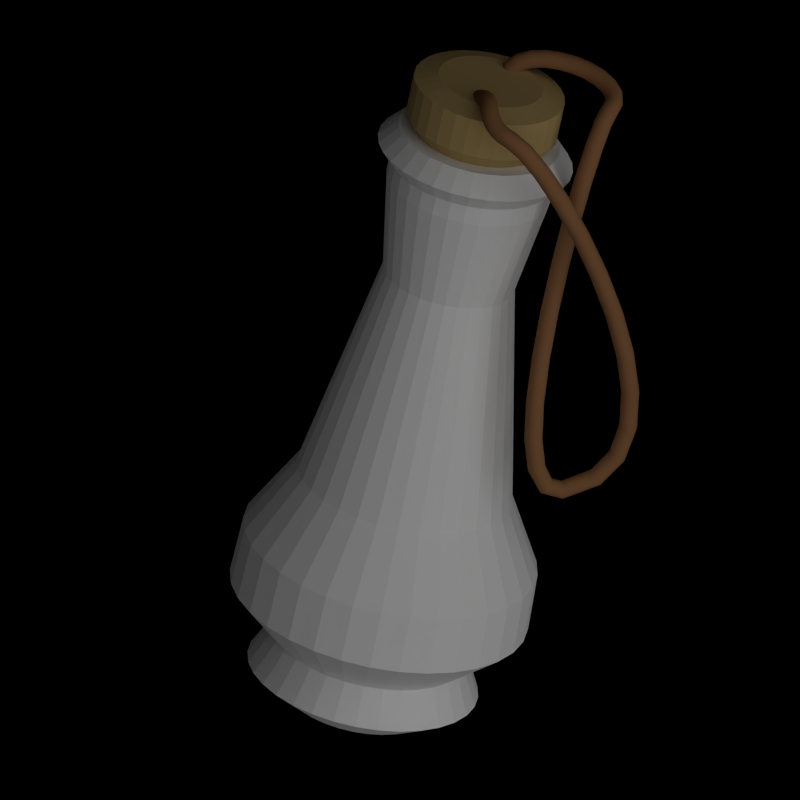 # Source: potion_1.blend  (saved by Blender 2.79.7; exported with 4.5.12 LTS)
import bpy
from mathutils import Matrix  # noqa: F401  (used for matrix-valued properties, if any)

bpy.ops.wm.read_factory_settings(use_empty=True)
scene = bpy.context.scene
scene.name = 'Scene'

# ---- collections
col_collection_1 = bpy.data.collections.new('Collection 1'); scene.collection.children.link(col_collection_1)

# ---- materials (node trees are filled in below, after node groups)
mat_twine = bpy.data.materials.new('Twine')
mat_twine.alpha_threshold = 0.0
mat_twine.use_transparent_shadow = False
mat_twine.diffuse_color = (0.3672, 0.179, 0.07949, 1.0)
mat_twine.specular_color = (1.0, 0.7846, 0.3599)
mat_twine.roughness = 0.5
mat_twine.specular_intensity = 0.5274
mat_twine.line_color = (0.0, 0.0, 0.0, 1.0)
mat_glass = bpy.data.materials.new('Glass')
mat_glass.alpha_threshold = 0.0
mat_glass.use_transparent_shadow = False
mat_glass.preview_render_type = 'FLAT'
mat_glass.diffuse_color = (1.0, 1.0, 1.0, 1.0)
mat_glass.specular_color = (1.0, 0.6647, 0.6613)
mat_glass.roughness = 0.5
mat_glass.specular_intensity = 1.0
mat_glass.line_color = (0.0, 0.0, 0.0, 0.1)
mat_liquid = bpy.data.materials.new('Liquid')
mat_liquid.alpha_threshold = 0.0
mat_liquid.use_transparent_shadow = False
mat_liquid.diffuse_color = (0.05466, 0.4841, 0.02564, 1.0)
mat_liquid.roughness = 0.5
mat_liquid.line_color = (0.0, 0.0, 0.0, 0.6)
mat_cork = bpy.data.materials.new('Cork')
mat_cork.alpha_threshold = 0.0
mat_cork.use_transparent_shadow = False
mat_cork.diffuse_color = (0.5382, 0.3847, 0.1578, 1.0)
mat_cork.roughness = 0.5
mat_cork.specular_intensity = 0.0
mat_cork.line_color = (0.0, 0.0, 0.0, 1.0)

# ---- material node trees

# ---- world
world_world = bpy.data.worlds.new('World'); scene.world = world_world
world_world.color = (0.0, 0.0, 0.0)
world_world.use_sun_shadow = False
world_world.sun_shadow_jitter_overblur = 0.0
world_world.cycles.sampling_method = 'MANUAL'
world_world.cycles.sample_map_resolution = 256
world_world.light_settings.ao_factor = 0.25

# ---- cameras
cam_camera = bpy.data.cameras.new('Camera')
cam_camera.type = 'ORTHO'
cam_camera.clip_end = 100.0
cam_camera.lens = 35.0
cam_camera.sensor_width = 32.0
cam_camera.sensor_height = 18.0
cam_camera.ortho_scale = 0.525
cam_camera.dof.focus_distance = 0.0
cam_camera.dof.aperture_fstop = 128.0

# ---- lights
light_sun_000 = bpy.data.lights.new('Sun.000', 'SUN')
light_sun_000.color = (0.2668, 0.2668, 0.2668)
light_sun_000.transmission_factor = 0.0
light_sun_000.angle = 1.571
light_sun_000.energy = 0.1
light_sun_000.shadow_buffer_clip_start = 0.5
light_sun_000.shadow_soft_size = 1.0
light_sun_000.shadow_cascade_max_distance = 1000.0
light_sun_000.cycles.use_multiple_importance_sampling = False
light_sun_004 = bpy.data.lights.new('Sun.004', 'SUN')
light_sun_004.transmission_factor = 0.0
light_sun_004.angle = 1.571
light_sun_004.energy = 0.1
light_sun_004.shadow_buffer_clip_start = 0.5
light_sun_004.shadow_soft_size = 1.0
light_sun_004.shadow_cascade_max_distance = 1000.0
light_sun_004.cycles.use_multiple_importance_sampling = False
light_sun_003 = bpy.data.lights.new('Sun.003', 'SUN')
light_sun_003.transmission_factor = 0.0
light_sun_003.angle = 1.571
light_sun_003.energy = 0.75
light_sun_003.shadow_buffer_clip_start = 0.5
light_sun_003.shadow_soft_size = 1.0
light_sun_003.shadow_cascade_max_distance = 1000.0
light_sun_003.cycles.use_multiple_importance_sampling = False

# ---- meshes
me_cube = bpy.data.meshes.new('Cube')
me_cube.from_pydata([(6.804e-08, 0.0728, 0.002756), (5.404e-08, 0.111, 0.0384), (0.0142, 0.0714, 0.002756), (0.02165, 0.1088, 0.0384), (0.02786, 0.06726, 0.002756), (0.04247, 0.1025, 0.0384), (0.04045, 0.06053, 0.002756), (0.06166, 0.09228, 0.0384), (0.05148, 0.05148, 0.002756), (0.07848, 0.07848, 0.0384), (0.06053, 0.04045, 0.002756), (0.09228, 0.06166, 0.0384), (0.06726, 0.02786, 0.002756), (0.1025, 0.04247, 0.0384), (0.0714, 0.0142, 0.002756), (0.1088, 0.02165, 0.0384), (0.0728, 3.128e-07, 0.002756), (0.111, 3.078e-07, 0.0384), (0.0714, -0.0142, 0.002756), (0.1088, -0.02165, 0.0384), (0.06726, -0.02786, 0.002756), (0.1025, -0.04247, 0.0384), (0.06053, -0.04045, 0.002756), (0.09228, -0.06166, 0.0384), (0.05148, -0.05148, 0.002756), (0.07848, -0.07848, 0.0384), (0.04045, -0.06053, 0.002756), (0.06166, -0.09228, 0.0384), (0.02786, -0.06726, 0.002756), (0.04247, -0.1025, 0.0384), (0.0142, -0.0714, 0.002756), (0.02165, -0.1088, 0.0384), (4.432e-08, -0.0728, 0.002756), (2.334e-08, -0.111, 0.0384), (-0.0142, -0.0714, 0.002756), (-0.02165, -0.1088, 0.0384), (-0.02786, -0.06726, 0.002756), (-0.04247, -0.1025, 0.0384), (-0.04045, -0.06053, 0.002756), (-0.06166, -0.09228, 0.0384), (-0.05148, -0.05148, 0.002756), (-0.07848, -0.07848, 0.0384), (-0.06053, -0.04045, 0.002756), (-0.09228, -0.06166, 0.0384), (-0.06726, -0.02786, 0.002756), (-0.1025, -0.04247, 0.0384), (-0.0714, -0.0142, 0.002756), (-0.1088, -0.02165, 0.0384), (-0.0728, 3.776e-07, 0.002756), (-0.111, 4.011e-07, 0.0384), (-0.0714, 0.0142, 0.002756), (-0.1088, 0.02165, 0.0384), (-0.06726, 0.02786, 0.002756), (-0.1025, 0.04247, 0.0384), (-0.06053, 0.04045, 0.002756), (-0.09228, 0.06166, 0.0384), (-0.05148, 0.05148, 0.002756), (-0.07848, 0.07848, 0.0384), (-0.04045, 0.06053, 0.002756), (-0.06166, 0.09228, 0.0384), (-0.02786, 0.06726, 0.002756), (-0.04247, 0.1025, 0.0384), (-0.0142, 0.0714, 0.002756), (-0.02165, 0.1088, 0.0384), (4.84e-08, 0.08586, -0.0243), (0.01675, 0.08421, -0.0243), (0.03286, 0.07932, -0.0243), (0.0477, 0.07139, -0.0243), (0.06071, 0.06071, -0.0243), (0.07139, 0.0477, -0.0243), (0.07932, 0.03286, -0.0243), (0.08421, 0.01675, -0.0243), (0.08586, 3.109e-07, -0.0243), (0.08421, -0.01675, -0.0243), (0.07932, -0.03286, -0.0243), (0.07139, -0.0477, -0.0243), (0.06071, -0.06071, -0.0243), (0.0477, -0.07139, -0.0243), (0.03286, -0.07932, -0.0243), (0.01675, -0.08421, -0.0243), (2.042e-08, -0.08586, -0.0243), (-0.01675, -0.08421, -0.0243), (-0.03286, -0.07932, -0.0243), (-0.0477, -0.07139, -0.0243), (-0.06071, -0.06071, -0.0243), (-0.07139, -0.0477, -0.0243), (-0.07932, -0.03286, -0.0243), (-0.08421, -0.01675, -0.0243), (-0.08586, 3.873e-07, -0.0243), (-0.08421, 0.01675, -0.0243), (-0.07932, 0.03286, -0.0243), (-0.07139, 0.0477, -0.0243), (-0.06071, 0.06071, -0.0243), (-0.0477, 0.07139, -0.0243), (-0.03286, 0.07932, -0.0243), (-0.01675, 0.08421, -0.0243), (5.006e-08, 0.05577, -0.04382), (0.01088, 0.05469, -0.04382), (0.02134, 0.05152, -0.04382), (0.03098, 0.04637, -0.04382), (0.03943, 0.03943, -0.04382), (0.04637, 0.03098, -0.04382), (0.05152, 0.02134, -0.04382), (0.05469, 0.01088, -0.04382), (0.05577, 3.184e-07, -0.04382), (0.05469, -0.01088, -0.04382), (0.05152, -0.02134, -0.04382), (0.04637, -0.03098, -0.04382), (0.03943, -0.03943, -0.04382), (0.03098, -0.04637, -0.04382), (0.02134, -0.05152, -0.04382), (0.01088, -0.05469, -0.04382), (3.189e-08, -0.05577, -0.04382), (-0.01088, -0.05469, -0.04382), (-0.02134, -0.05152, -0.04382), (-0.03098, -0.04637, -0.04382), (-0.03943, -0.03943, -0.04382), (-0.04637, -0.03098, -0.04382), (-0.05152, -0.02134, -0.04382), (-0.05469, -0.01088, -0.04382), (-0.05577, 3.68e-07, -0.04382), (-0.05469, 0.01088, -0.04382), (-0.05152, 0.02134, -0.04382), (-0.04637, 0.03098, -0.04382), (-0.03943, 0.03943, -0.04382), (-0.03098, 0.04637, -0.04382), (-0.02134, 0.05152, -0.04382), (-0.01088, 0.05469, -0.04382), (0.01187, 0.05965, 0.3843), (4.623e-08, 0.06082, 0.3843), (0.02327, 0.05619, 0.3843), (0.03379, 0.05057, 0.3843), (0.04301, 0.04301, 0.3843), (0.05057, 0.03379, 0.3843), (0.05619, 0.02327, 0.3843), (0.05965, 0.01187, 0.3843), (0.06082, 3.168e-07, 0.3843), (0.05965, -0.01186, 0.3843), (0.05619, -0.02327, 0.3843), (0.05057, -0.03379, 0.3843), (0.04301, -0.04301, 0.3843), (0.03379, -0.05057, 0.3843), (0.02327, -0.05619, 0.3843), (0.01187, -0.05965, 0.3843), (2.641e-08, -0.06082, 0.3843), (-0.01187, -0.05965, 0.3843), (-0.02327, -0.05619, 0.3843), (-0.03379, -0.05057, 0.3843), (-0.04301, -0.04301, 0.3843), (-0.05057, -0.03379, 0.3843), (-0.05619, -0.02327, 0.3843), (-0.05965, -0.01186, 0.3843), (-0.06082, 3.709e-07, 0.3843), (-0.05965, 0.01187, 0.3843), (-0.05619, 0.02327, 0.3843), (-0.05057, 0.03379, 0.3843), (-0.04301, 0.04301, 0.3843), (-0.03379, 0.05057, 0.3843), (-0.02327, 0.05619, 0.3843), (-0.01187, 0.05965, 0.3843), (0.01187, 0.05965, 0.3982), (4.404e-08, 0.06082, 0.3982), (0.02327, 0.05619, 0.3982), (0.03379, 0.05057, 0.3982), (0.04301, 0.04301, 0.3982), (0.05057, 0.03379, 0.3982), (0.05619, 0.02327, 0.3982), (0.05965, 0.01187, 0.3982), (0.06082, 3.168e-07, 0.3982), (0.05965, -0.01186, 0.3982), (0.05619, -0.02327, 0.3982), (0.05057, -0.03379, 0.3982), (0.04301, -0.04301, 0.3982), (0.03379, -0.05057, 0.3982), (0.02327, -0.05619, 0.3982), (0.01187, -0.05965, 0.3982), (2.423e-08, -0.06082, 0.3982), (-0.01187, -0.05965, 0.3982), (-0.02327, -0.05619, 0.3982), (-0.03379, -0.05057, 0.3982), (-0.04301, -0.04301, 0.3982), (-0.05057, -0.03379, 0.3982), (-0.05619, -0.02327, 0.3982), (-0.05965, -0.01186, 0.3982), (-0.06082, 3.709e-07, 0.3982), (-0.05965, 0.01187, 0.3982), (-0.05619, 0.02327, 0.3982), (-0.05057, 0.03379, 0.3982), (-0.04301, 0.04301, 0.3982), (-0.03379, 0.05057, 0.3982), (-0.02327, 0.05619, 0.3982), (-0.01187, 0.05965, 0.3982), (0.01416, 0.07118, 0.4116), (3.968e-08, 0.07258, 0.4116), (0.02777, 0.06705, 0.4116), (0.04032, 0.06035, 0.4116), (0.05132, 0.05132, 0.4116), (0.06035, 0.04032, 0.4116), (0.06705, 0.02777, 0.4116), (0.07118, 0.01416, 0.4116), (0.07258, 3.14e-07, 0.4116), (0.07118, -0.01416, 0.4116), (0.06705, -0.02777, 0.4116), (0.06035, -0.04032, 0.4116), (0.05132, -0.05132, 0.4116), (0.04032, -0.06035, 0.4116), (0.02777, -0.06705, 0.4116), (0.01416, -0.07118, 0.4116), (1.603e-08, -0.07258, 0.4116), (-0.01416, -0.07118, 0.4116), (-0.02777, -0.06705, 0.4116), (-0.04032, -0.06035, 0.4116), (-0.05132, -0.05132, 0.4116), (-0.06035, -0.04032, 0.4116), (-0.06705, -0.02777, 0.4116), (-0.07118, -0.01416, 0.4116), (-0.07258, 3.786e-07, 0.4116), (-0.07118, 0.01416, 0.4116), (-0.06705, 0.02777, 0.4116), (-0.06035, 0.04032, 0.4116), (-0.05132, 0.05132, 0.4116), (-0.04032, 0.06035, 0.4116), (-0.02777, 0.06705, 0.4116), (-0.01416, 0.07118, 0.4116), (0.01171, 0.05889, 0.4262), (3.808e-08, 0.06005, 0.4262), (0.02298, 0.05548, 0.4262), (0.03336, 0.04993, 0.4262), (0.04246, 0.04246, 0.4262), (0.04993, 0.03336, 0.4262), (0.05548, 0.02298, 0.4262), (0.05889, 0.01171, 0.4262), (0.06005, 3.169e-07, 0.4262), (0.05889, -0.01171, 0.4262), (0.05548, -0.02298, 0.4262), (0.04993, -0.03336, 0.4262), (0.04246, -0.04246, 0.4262), (0.03336, -0.04993, 0.4262), (0.02298, -0.05548, 0.4262), (0.01171, -0.05889, 0.4262), (1.851e-08, -0.06005, 0.4262), (-0.01171, -0.05889, 0.4262), (-0.02298, -0.05548, 0.4262), (-0.03336, -0.04993, 0.4262), (-0.04246, -0.04246, 0.4262), (-0.04993, -0.03336, 0.4262), (-0.05548, -0.02298, 0.4262), (-0.05889, -0.01171, 0.4262), (-0.06005, 3.704e-07, 0.4262), (-0.05889, 0.01171, 0.4262), (-0.05548, 0.02298, 0.4262), (-0.04993, 0.03336, 0.4262), (-0.04246, 0.04246, 0.4262), (-0.03336, 0.04993, 0.4262), (-0.02298, 0.05548, 0.4262), (-0.01171, 0.05889, 0.4262), (0.009372, 0.04711, 0.4262), (3.918e-08, 0.04804, 0.4262), (0.01838, 0.04438, 0.4262), (0.02669, 0.03994, 0.4262), (0.03397, 0.03397, 0.4262), (0.03994, 0.02669, 0.4262), (0.04438, 0.01838, 0.4262), (0.04711, 0.009372, 0.4262), (0.04804, 3.194e-07, 0.4262), (0.04711, -0.009371, 0.4262), (0.04438, -0.01838, 0.4262), (0.03994, -0.02669, 0.4262), (0.03397, -0.03397, 0.4262), (0.02669, -0.03994, 0.4262), (0.01838, -0.04438, 0.4262), (0.009372, -0.04711, 0.4262), (2.353e-08, -0.04804, 0.4262), (-0.009372, -0.04711, 0.4262), (-0.01838, -0.04438, 0.4262), (-0.02669, -0.03994, 0.4262), (-0.03397, -0.03397, 0.4262), (-0.03994, -0.02669, 0.4262), (-0.04438, -0.01838, 0.4262), (-0.04711, -0.009371, 0.4262), (-0.04804, 3.622e-07, 0.4262), (-0.04711, 0.009372, 0.4262), (-0.04438, 0.01838, 0.4262), (-0.03994, 0.02669, 0.4262), (-0.03397, 0.03397, 0.4262), (-0.02669, 0.03994, 0.4262), (-0.01838, 0.04438, 0.4262), (-0.009372, 0.04711, 0.4262), (0.008033, 0.04038, 0.3407), (1.483e-09, 0.04118, 0.3407), (0.01576, 0.03804, 0.3407), (0.02288, 0.03424, 0.3407), (0.02912, 0.02912, 0.3407), (0.03424, 0.02288, 0.3407), (0.03804, 0.01576, 0.3407), (0.04038, 0.008033, 0.3407), (0.04117, 3.211e-07, 0.3407), (0.04038, -0.008032, 0.3407), (0.03804, -0.01576, 0.3407), (0.03424, -0.02288, 0.3407), (0.02912, -0.02911, 0.3407), (0.02288, -0.03424, 0.3407), (0.01576, -0.03804, 0.3407), (0.008033, -0.04038, 0.3407), (-1.193e-08, -0.04117, 0.3407), (-0.008033, -0.04038, 0.3407), (-0.01576, -0.03804, 0.3407), (-0.02288, -0.03424, 0.3407), (-0.02912, -0.02911, 0.3407), (-0.03424, -0.02288, 0.3407), (-0.03804, -0.01576, 0.3407), (-0.04038, -0.008032, 0.3407), (-0.04117, 3.577e-07, 0.3407), (-0.04038, 0.008033, 0.3407), (-0.03804, 0.01576, 0.3407), (-0.03424, 0.02288, 0.3407), (-0.02911, 0.02912, 0.3407), (-0.02288, 0.03424, 0.3407), (-0.01576, 0.03804, 0.3407), (-0.008033, 0.04038, 0.3407), (0.01829, 0.09194, 0.03811), (1.104e-07, 0.09374, 0.03811), (0.03587, 0.0866, 0.03811), (0.05208, 0.07794, 0.03811), (0.06628, 0.06628, 0.03811), (0.07794, 0.05208, 0.03811), (0.0866, 0.03587, 0.03811), (0.09194, 0.01829, 0.03811), (0.09374, 3.11e-07, 0.03811), (0.09194, -0.01829, 0.03811), (0.0866, -0.03587, 0.03811), (0.07794, -0.05208, 0.03811), (0.06628, -0.06628, 0.03811), (0.05208, -0.07794, 0.03811), (0.03587, -0.0866, 0.03811), (0.01829, -0.09194, 0.03811), (8.444e-08, -0.09374, 0.03811), (-0.01829, -0.09194, 0.03811), (-0.03587, -0.0866, 0.03811), (-0.05208, -0.07794, 0.03811), (-0.06628, -0.06628, 0.03811), (-0.07794, -0.05208, 0.03811), (-0.0866, -0.03587, 0.03811), (-0.09194, -0.01829, 0.03811), (-0.09374, 3.898e-07, 0.03811), (-0.09194, 0.01829, 0.03811), (-0.0866, 0.03587, 0.03811), (-0.07794, 0.05208, 0.03811), (-0.06628, 0.06628, 0.03811), (-0.05208, 0.07794, 0.03811), (-0.03587, 0.0866, 0.03811), (-0.01829, 0.09194, 0.03811), (0.009372, 0.04711, 0.4262), (9.243e-09, 0.04804, 0.4262), (0.01838, 0.04438, 0.4262), (0.02669, 0.03994, 0.4262), (0.03397, 0.03397, 0.4262), (0.03994, 0.02669, 0.4262), (0.04438, 0.01838, 0.4262), (0.04711, 0.009372, 0.4262), (0.04804, 3.194e-07, 0.4262), (0.04711, -0.009371, 0.4262), (0.04438, -0.01838, 0.4262), (0.03994, -0.02669, 0.4262), (0.03397, -0.03397, 0.4262), (0.02669, -0.03994, 0.4262), (0.01838, -0.04438, 0.4262), (0.009372, -0.04711, 0.4262), (-6.409e-09, -0.04804, 0.4262), (-0.009372, -0.04711, 0.4262), (-0.01838, -0.04438, 0.4262), (-0.02669, -0.03994, 0.4262), (-0.03397, -0.03397, 0.4262), (-0.03994, -0.02669, 0.4262), (-0.04438, -0.01838, 0.4262), (-0.04711, -0.009371, 0.4262), (-0.04804, 3.622e-07, 0.4262), (-0.04711, 0.009372, 0.4262), (-0.04438, 0.01838, 0.4262), (-0.03994, 0.02669, 0.4262), (-0.03397, 0.03397, 0.4262), (-0.02669, 0.03994, 0.4262), (-0.01838, 0.04438, 0.4262), (-0.009372, 0.04711, 0.4262), (0.007844, 0.03944, 0.3791), (2.531e-09, 0.04021, 0.3791), (0.01539, 0.03715, 0.3791), (0.02234, 0.03343, 0.3791), (0.02843, 0.02843, 0.3791), (0.03343, 0.02234, 0.3791), (0.03715, 0.01539, 0.3791), (0.03943, 0.007844, 0.3791), (0.04021, 3.213e-07, 0.3791), (0.03943, -0.007844, 0.3791), (0.03715, -0.01539, 0.3791), (0.03343, -0.02234, 0.3791), (0.02843, -0.02843, 0.3791), (0.02234, -0.03343, 0.3791), (0.01539, -0.03715, 0.3791), (0.007844, -0.03943, 0.3791), (-1.057e-08, -0.04021, 0.3791), (-0.007844, -0.03943, 0.3791), (-0.01539, -0.03715, 0.3791), (-0.02234, -0.03343, 0.3791), (-0.02843, -0.02843, 0.3791), (-0.03343, -0.02234, 0.3791), (-0.03715, -0.01539, 0.3791), (-0.03943, -0.007844, 0.3791), (-0.04021, 3.571e-07, 0.3791), (-0.03943, 0.007844, 0.3791), (-0.03715, 0.01539, 0.3791), (-0.03343, 0.02234, 0.3791), (-0.02843, 0.02843, 0.3791), (-0.02234, 0.03343, 0.3791), (-0.01539, 0.03715, 0.3791), (-0.007844, 0.03944, 0.3791), (0.01095, 0.05506, 0.4367), (1.282e-08, 0.05614, 0.4367), (0.02148, 0.05186, 0.4367), (0.03119, 0.04668, 0.4367), (0.03969, 0.03969, 0.4367), (0.04668, 0.03119, 0.4367), (0.05186, 0.02148, 0.4367), (0.05506, 0.01095, 0.4367), (0.05614, 3.175e-07, 0.4367), (0.05506, -0.01095, 0.4367), (0.05186, -0.02148, 0.4367), (0.04668, -0.03119, 0.4367), (0.03969, -0.03969, 0.4367), (0.03119, -0.04668, 0.4367), (0.02148, -0.05186, 0.4367), (0.01095, -0.05506, 0.4367), (-5.474e-09, -0.05614, 0.4367), (-0.01095, -0.05506, 0.4367), (-0.02148, -0.05186, 0.4367), (-0.03119, -0.04668, 0.4367), (-0.03969, -0.03969, 0.4367), (-0.04668, -0.03119, 0.4367), (-0.05186, -0.02148, 0.4367), (-0.05506, -0.01095, 0.4367), (-0.05614, 3.674e-07, 0.4367), (-0.05506, 0.01095, 0.4367), (-0.05186, 0.02148, 0.4367), (-0.04668, 0.03119, 0.4367), (-0.03969, 0.03969, 0.4367), (-0.03119, 0.04668, 0.4367), (-0.02148, 0.05186, 0.4367), (-0.01095, 0.05506, 0.4367), (0.01095, 0.05506, 0.4661), (1.065e-08, 0.05614, 0.4661), (0.02148, 0.05186, 0.4661), (0.03119, 0.04668, 0.4661), (0.03969, 0.03969, 0.4661), (0.04668, 0.03119, 0.4661), (0.05186, 0.02148, 0.4661), (0.05506, 0.01095, 0.4661), (0.05614, 3.175e-07, 0.4661), (0.05506, -0.01095, 0.4661), (0.05186, -0.02148, 0.4661), (0.04668, -0.03119, 0.4661), (0.03969, -0.03969, 0.4661), (0.03119, -0.04668, 0.4661), (0.02148, -0.05186, 0.4661), (0.01095, -0.05506, 0.4661), (-7.638e-09, -0.05614, 0.4661), (-0.01095, -0.05506, 0.4661), (-0.02148, -0.05186, 0.4661), (-0.03119, -0.04668, 0.4661), (-0.03969, -0.03969, 0.4661), (-0.04668, -0.03119, 0.4661), (-0.05186, -0.02148, 0.4661), (-0.05506, -0.01095, 0.4661), (-0.05614, 3.674e-07, 0.4661), (-0.05506, 0.01095, 0.4661), (-0.05186, 0.02148, 0.4661), (-0.04668, 0.03119, 0.4661), (-0.03969, 0.03969, 0.4661), (-0.03119, 0.04668, 0.4661), (-0.02148, 0.05186, 0.4661), (-0.01095, 0.05506, 0.4661), (0.007557, 0.03799, 0.4713), (1.068e-08, 0.03874, 0.4713), (0.01482, 0.03579, 0.4713), (0.02152, 0.03221, 0.4713), (0.02739, 0.02739, 0.4713), (0.03221, 0.02152, 0.4713), (0.03579, 0.01482, 0.4713), (0.03799, 0.007558, 0.4713), (0.03874, 3.216e-07, 0.4713), (0.03799, -0.007557, 0.4713), (0.03579, -0.01482, 0.4713), (0.03221, -0.02152, 0.4713), (0.02739, -0.02739, 0.4713), (0.02152, -0.03221, 0.4713), (0.01482, -0.03579, 0.4713), (0.007557, -0.03799, 0.4713), (-1.941e-09, -0.03874, 0.4713), (-0.007557, -0.03799, 0.4713), (-0.01482, -0.03579, 0.4713), (-0.02152, -0.03221, 0.4713), (-0.02739, -0.02739, 0.4713), (-0.03221, -0.02152, 0.4713), (-0.03579, -0.01482, 0.4713), (-0.03799, -0.007557, 0.4713), (-0.03874, 3.561e-07, 0.4713), (-0.03799, 0.007558, 0.4713), (-0.03579, 0.01482, 0.4713), (-0.03221, 0.02152, 0.4713), (-0.02739, 0.02739, 0.4713), (-0.02152, 0.03221, 0.4713), (-0.01482, 0.03579, 0.4713), (-0.007557, 0.03799, 0.4713), (0.012, 0.06031, 0.003123), (1.099e-07, 0.06149, 0.003123), (0.02353, 0.05681, 0.003123), (0.03416, 0.05113, 0.003123), (0.04348, 0.04348, 0.003123), (0.05113, 0.03416, 0.003123), (0.05681, 0.02353, 0.003123), (0.06031, 0.012, 0.003123), (0.06149, 3.151e-07, 0.003123), (0.06031, -0.012, 0.003123), (0.05681, -0.02353, 0.003123), (0.05113, -0.03416, 0.003123), (0.04348, -0.04348, 0.003123), (0.03416, -0.05112, 0.003123), (0.02353, -0.05681, 0.003123), (0.012, -0.06031, 0.003123), (8.991e-08, -0.06149, 0.003123), (-0.012, -0.06031, 0.003123), (-0.02353, -0.05681, 0.003123), (-0.03416, -0.05112, 0.003123), (-0.04348, -0.04348, 0.003123), (-0.05113, -0.03416, 0.003123), (-0.05681, -0.02353, 0.003123), (-0.06031, -0.012, 0.003123), (-0.06149, 3.699e-07, 0.003123), (-0.06031, 0.012, 0.003123), (-0.05681, 0.02353, 0.003123), (-0.05113, 0.03416, 0.003123), (-0.04348, 0.04348, 0.003123), (-0.03416, 0.05113, 0.003123), (-0.02353, 0.05681, 0.003123), (-0.012, 0.06031, 0.003123), (0.01285, 0.06461, -0.02184), (1.251e-07, 0.06588, -0.02184), (0.02521, 0.06087, -0.02184), (0.0366, 0.05478, -0.02184), (0.04658, 0.04658, -0.02184), (0.05478, 0.0366, -0.02184), (0.06087, 0.02521, -0.02184), (0.06461, 0.01285, -0.02184), (0.06588, 3.14e-07, -0.02184), (0.06461, -0.01285, -0.02184), (0.06087, -0.02521, -0.02184), (0.05478, -0.0366, -0.02184), (0.04658, -0.04658, -0.02184), (0.0366, -0.05478, -0.02184), (0.02521, -0.06086, -0.02184), (0.01285, -0.06461, -0.02184), (1.036e-07, -0.06588, -0.02184), (-0.01285, -0.06461, -0.02184), (-0.02521, -0.06086, -0.02184), (-0.0366, -0.05478, -0.02184), (-0.04658, -0.04658, -0.02184), (-0.05478, -0.0366, -0.02184), (-0.06086, -0.02521, -0.02184), (-0.06461, -0.01285, -0.02184), (-0.06588, 3.726e-07, -0.02184), (-0.06461, 0.01285, -0.02184), (-0.06086, 0.02521, -0.02184), (-0.05478, 0.0366, -0.02184), (-0.04658, 0.04658, -0.02184), (-0.0366, 0.05478, -0.02184), (-0.02521, 0.06087, -0.02184), (-0.01285, 0.06461, -0.02184), (-0.1011, -0.04188, 0.08294), (-0.1073, -0.02135, 0.08294), (4.656e-08, 0.1094, 0.08294), (0.02135, 0.1073, 0.08294), (-0.02135, 0.1073, 0.08294), (0.1073, -0.02135, 0.08294), (0.1011, -0.04188, 0.08294), (-0.04188, -0.1011, 0.08294), (-0.0608, -0.09099, 0.08294), (-0.09099, 0.0608, 0.08294), (-0.07738, 0.07739, 0.08294), (0.091, 0.0608, 0.08294), (0.1011, 0.04188, 0.08294), (0.04188, -0.1011, 0.08294), (0.02135, -0.1073, 0.08294), (-0.1094, 4.002e-07, 0.08294), (0.04188, 0.1011, 0.08294), (0.091, -0.0608, 0.08294), (-0.07738, -0.07738, 0.08294), (-0.0608, 0.091, 0.08294), (0.1073, 0.02135, 0.08294), (1.629e-08, -0.1094, 0.08294), (-0.1073, 0.02135, 0.08294), (0.0608, 0.091, 0.08294), (0.07739, -0.07738, 0.08294), (-0.091, -0.0608, 0.08294), (-0.04188, 0.1011, 0.08294), (0.1094, 3.082e-07, 0.08294), (-0.02135, -0.1073, 0.08294), (-0.1011, 0.04188, 0.08294), (0.07739, 0.07739, 0.08294), (0.0608, -0.09099, 0.08294), (-0.07902, -0.03273, 0.05323), (-0.08389, -0.01669, 0.05323), (0.08389, -0.01669, 0.05323), (0.07902, -0.03273, 0.05323), (-0.08553, 3.846e-07, 0.05323), (0.07112, -0.04752, 0.05323), (-0.08389, 0.01669, 0.05323), (0.06048, -0.06048, 0.05323), (-0.07902, 0.03273, 0.05323), (0.04752, -0.07112, 0.05323), (-0.07112, 0.04752, 0.05323), (0.03273, -0.07902, 0.05323), (5.123e-08, 0.08553, 0.05323), (0.01669, 0.08389, 0.05323), (-0.06048, 0.06048, 0.05323), (0.01669, -0.08389, 0.05323), (0.03273, 0.07902, 0.05323), (-0.04752, 0.07112, 0.05323), (2.757e-08, -0.08553, 0.05323), (0.04752, 0.07112, 0.05323), (-0.03273, 0.07902, 0.05323), (-0.01669, -0.08389, 0.05323), (0.06048, 0.06048, 0.05323), (-0.01669, 0.08389, 0.05323), (-0.03273, -0.07902, 0.05323), (0.07112, 0.04752, 0.05323), (-0.04752, -0.07112, 0.05323), (0.07902, 0.03273, 0.05323), (-0.06048, -0.06048, 0.05323), (0.08389, 0.01669, 0.05323), (-0.07112, -0.04752, 0.05323), (0.08553, 3.127e-07, 0.05323), (-0.07416, -0.03072, 0.1374), (4.444e-08, 0.08027, 0.1374), (-0.01566, 0.07872, 0.1374), (0.07872, -0.01566, 0.1374), (-0.03072, -0.07415, 0.1374), (-0.06674, 0.04459, 0.1374), (0.06674, 0.04459, 0.1374), (0.03072, -0.07415, 0.1374), (-0.0584, -0.01162, 0.102), (0.05501, -0.02279, 0.102), (-0.05955, 3.679e-07, 0.102), (0.04951, -0.03308, 0.102), (-0.0584, 0.01162, 0.102), (0.0421, -0.0421, 0.102), (-0.05501, 0.02279, 0.102), (0.03308, -0.04951, 0.102), (-0.04951, 0.03308, 0.102), (0.02279, -0.05501, 0.102), (0.01162, 0.0584, 0.102), (-0.0421, 0.04211, 0.102), (0.01162, -0.0584, 0.102), (0.02279, 0.05501, 0.102), (-0.03308, 0.04951, 0.102), (7.919e-09, -0.05954, 0.102), (0.03308, 0.04951, 0.102), (-0.02279, 0.05501, 0.102), (-0.01162, -0.0584, 0.102), (0.0421, 0.04211, 0.102), (-0.01162, 0.0584, 0.102), (-0.02279, -0.05501, 0.102), (0.04951, 0.03308, 0.102), (-0.03308, -0.04951, 0.102), (0.05501, 0.02279, 0.102), (-0.0421, -0.0421, 0.102), (0.0584, 0.01162, 0.102), (-0.04951, -0.03308, 0.102), (0.05955, 3.179e-07, 0.102), (-0.07872, -0.01566, 0.1374), (0.01566, 0.07872, 0.1374), (0.07416, -0.03072, 0.1374), (-0.04459, -0.06674, 0.1374), (-0.05676, 0.05676, 0.1374), (0.07416, 0.03072, 0.1374), (0.01566, -0.07872, 0.1374), (-0.08026, 3.814e-07, 0.1374), (0.03072, 0.07416, 0.1374), (0.06674, -0.04459, 0.1374), (-0.05676, -0.05676, 0.1374), (-0.04459, 0.06674, 0.1374), (0.07872, 0.01566, 0.1374), (2.224e-08, -0.08026, 0.1374), (-0.07872, 0.01566, 0.1374), (0.04459, 0.06674, 0.1374), (0.05676, -0.05676, 0.1374), (-0.06674, -0.04459, 0.1374), (-0.03072, 0.07416, 0.1374), (0.08027, 3.139e-07, 0.1374), (-0.01566, -0.07872, 0.1374), (-0.07416, 0.03072, 0.1374), (0.05676, 0.05676, 0.1374), (0.04459, -0.06674, 0.1374), (-0.05501, -0.02279, 0.102), (0.0584, -0.01162, 0.102), (2.439e-08, 0.05955, 0.102), (-0.04536, -0.01879, 0.309), (4.492e-08, 0.0491, 0.309), (-0.009578, 0.04815, 0.309), (0.04815, -0.009578, 0.309), (-0.01879, -0.04536, 0.309), (-0.04082, 0.02728, 0.309), (0.04082, 0.02728, 0.309), (0.01879, -0.04536, 0.309), (-0.0341, -0.006782, 0.2803), (0.03212, -0.0133, 0.2803), (-0.03476, 3.54e-07, 0.2803), (0.02891, -0.01931, 0.2803), (-0.0341, 0.006783, 0.2803), (0.02458, -0.02458, 0.2803), (-0.03212, 0.0133, 0.2803), (0.01931, -0.02891, 0.2803), (-0.02891, 0.01931, 0.2803), (0.0133, -0.03212, 0.2803), (0.006782, 0.0341, 0.2803), (-0.02458, 0.02458, 0.2803), (0.006782, -0.0341, 0.2803), (0.0133, 0.03212, 0.2803), (-0.01931, 0.02891, 0.2803), (8.762e-09, -0.03476, 0.2803), (0.01931, 0.02891, 0.2803), (-0.0133, 0.03212, 0.2803), (-0.006782, -0.0341, 0.2803), (0.02458, 0.02458, 0.2803), (-0.006782, 0.0341, 0.2803), (-0.0133, -0.03212, 0.2803), (0.02891, 0.01931, 0.2803), (-0.01931, -0.02891, 0.2803), (0.03212, 0.0133, 0.2803), (-0.02458, -0.02458, 0.2803), (0.0341, 0.006783, 0.2803), (-0.02891, -0.01931, 0.2803), (0.03476, 3.231e-07, 0.2803), (-0.04815, -0.009578, 0.309), (0.009578, 0.04815, 0.309), (0.04536, -0.01879, 0.309), (-0.02728, -0.04082, 0.309), (-0.03472, 0.03472, 0.309), (0.04536, 0.01879, 0.309), (0.009578, -0.04815, 0.309), (-0.04909, 3.637e-07, 0.309), (0.01879, 0.04536, 0.309), (0.04082, -0.02728, 0.309), (-0.03472, -0.03471, 0.309), (-0.02728, 0.04082, 0.309), (0.04815, 0.009578, 0.309), (2.892e-08, -0.04909, 0.309), (-0.04815, 0.009578, 0.309), (0.02728, 0.04082, 0.309), (0.03472, -0.03471, 0.309), (-0.04082, -0.02728, 0.309), (-0.01879, 0.04536, 0.309), (0.04909, 3.2e-07, 0.309), (-0.009578, -0.04815, 0.309), (-0.04536, 0.01879, 0.309), (0.03472, 0.03472, 0.309), (0.02728, -0.04082, 0.309), (-0.03212, -0.0133, 0.2803), (0.0341, -0.006782, 0.2803), (2.009e-08, 0.03477, 0.2803)], [], [(0, 1, 3, 2), (2, 3, 5, 4), (4, 5, 7, 6), (6, 7, 9, 8), (8, 9, 11, 10), (10, 11, 13, 12), (12, 13, 15, 14), (14, 15, 17, 16), (16, 17, 19, 18), (18, 19, 21, 20), (20, 21, 23, 22), (22, 23, 25, 24), (24, 25, 27, 26), (26, 27, 29, 28), (28, 29, 31, 30), (30, 31, 33, 32), (32, 33, 35, 34), (34, 35, 37, 36), (36, 37, 39, 38), (38, 39, 41, 40), (40, 41, 43, 42), (42, 43, 45, 44), (44, 45, 47, 46), (46, 47, 49, 48), (48, 49, 51, 50), (50, 51, 53, 52), (52, 53, 55, 54), (54, 55, 57, 56), (56, 57, 59, 58), (58, 59, 61, 60), (741, 704, 150, 151), (60, 61, 63, 62), (62, 63, 1, 0), (18, 20, 74, 73), (90, 91, 123, 122), (36, 38, 83, 82), (54, 56, 92, 91), (10, 12, 70, 69), (28, 30, 79, 78), (46, 48, 88, 87), (2, 4, 66, 65), (20, 22, 75, 74), (38, 40, 84, 83), (56, 58, 93, 92), (12, 14, 71, 70), (30, 32, 80, 79), (48, 50, 89, 88), (4, 6, 67, 66), (22, 24, 76, 75), (40, 42, 85, 84), (58, 60, 94, 93), (14, 16, 72, 71), (32, 34, 81, 80), (50, 52, 90, 89), (6, 8, 68, 67), (24, 26, 77, 76), (42, 44, 86, 85), (60, 62, 95, 94), (16, 18, 73, 72), (34, 36, 82, 81), (52, 54, 91, 90), (8, 10, 69, 68), (26, 28, 78, 77), (44, 46, 87, 86), (0, 2, 65, 64), (62, 0, 64, 95), (96, 97, 98, 99, 100, 101, 102, 103, 104, 105, 106, 107, 108, 109, 110, 111, 112, 113, 114, 115, 116, 117, 118, 119, 120, 121, 122, 123, 124, 125, 126, 127), (77, 78, 110, 109), (64, 65, 97, 96), (91, 92, 124, 123), (78, 79, 111, 110), (65, 66, 98, 97), (92, 93, 125, 124), (79, 80, 112, 111), (66, 67, 99, 98), (93, 94, 126, 125), (80, 81, 113, 112), (67, 68, 100, 99), (94, 95, 127, 126), (81, 82, 114, 113), (68, 69, 101, 100), (95, 64, 96, 127), (82, 83, 115, 114), (69, 70, 102, 101), (83, 84, 116, 115), (70, 71, 103, 102), (84, 85, 117, 116), (71, 72, 104, 103), (85, 86, 118, 117), (72, 73, 105, 104), (86, 87, 119, 118), (73, 74, 106, 105), (87, 88, 120, 119), (74, 75, 107, 106), (88, 89, 121, 120), (75, 76, 108, 107), (89, 90, 122, 121), (76, 77, 109, 108), (134, 133, 165, 166), (742, 705, 129, 128), (705, 706, 159, 129), (743, 707, 137, 138), (744, 708, 146, 147), (745, 709, 155, 156), (746, 710, 133, 134), (747, 711, 142, 143), (748, 741, 151, 152), (749, 742, 128, 130), (750, 743, 138, 139), (751, 744, 147, 148), (752, 745, 156, 157), (753, 746, 134, 135), (754, 747, 143, 144), (755, 748, 152, 153), (756, 749, 130, 131), (757, 750, 139, 140), (758, 751, 148, 149), (759, 752, 157, 158), (760, 753, 135, 136), (761, 754, 144, 145), (762, 755, 153, 154), (763, 756, 131, 132), (764, 757, 140, 141), (704, 758, 149, 150), (706, 759, 158, 159), (707, 760, 136, 137), (708, 761, 145, 146), (709, 762, 154, 155), (710, 763, 132, 133), (711, 764, 141, 142), (169, 168, 200, 201), (148, 147, 179, 180), (135, 134, 166, 167), (149, 148, 180, 181), (136, 135, 167, 168), (150, 149, 181, 182), (137, 136, 168, 169), (151, 150, 182, 183), (138, 137, 169, 170), (152, 151, 183, 184), (139, 138, 170, 171), (153, 152, 184, 185), (140, 139, 171, 172), (154, 153, 185, 186), (141, 140, 172, 173), (155, 154, 186, 187), (142, 141, 173, 174), (128, 129, 161, 160), (156, 155, 187, 188), (143, 142, 174, 175), (130, 128, 160, 162), (157, 156, 188, 189), (144, 143, 175, 176), (131, 130, 162, 163), (158, 157, 189, 190), (145, 144, 176, 177), (132, 131, 163, 164), (159, 158, 190, 191), (146, 145, 177, 178), (133, 132, 164, 165), (129, 159, 191, 161), (147, 146, 178, 179), (204, 203, 235, 236), (183, 182, 214, 215), (170, 169, 201, 202), (184, 183, 215, 216), (171, 170, 202, 203), (185, 184, 216, 217), (172, 171, 203, 204), (186, 185, 217, 218), (173, 172, 204, 205), (187, 186, 218, 219), (174, 173, 205, 206), (160, 161, 193, 192), (188, 187, 219, 220), (175, 174, 206, 207), (162, 160, 192, 194), (189, 188, 220, 221), (176, 175, 207, 208), (163, 162, 194, 195), (190, 189, 221, 222), (177, 176, 208, 209), (164, 163, 195, 196), (191, 190, 222, 223), (178, 177, 209, 210), (165, 164, 196, 197), (161, 191, 223, 193), (179, 178, 210, 211), (166, 165, 197, 198), (180, 179, 211, 212), (167, 166, 198, 199), (181, 180, 212, 213), (168, 167, 199, 200), (182, 181, 213, 214), (239, 238, 270, 271), (218, 217, 249, 250), (205, 204, 236, 237), (219, 218, 250, 251), (206, 205, 237, 238), (192, 193, 225, 224), (220, 219, 251, 252), (207, 206, 238, 239), (194, 192, 224, 226), (221, 220, 252, 253), (208, 207, 239, 240), (195, 194, 226, 227), (222, 221, 253, 254), (209, 208, 240, 241), (196, 195, 227, 228), (223, 222, 254, 255), (210, 209, 241, 242), (197, 196, 228, 229), (193, 223, 255, 225), (211, 210, 242, 243), (198, 197, 229, 230), (212, 211, 243, 244), (199, 198, 230, 231), (213, 212, 244, 245), (200, 199, 231, 232), (214, 213, 245, 246), (201, 200, 232, 233), (215, 214, 246, 247), (202, 201, 233, 234), (216, 215, 247, 248), (203, 202, 234, 235), (217, 216, 248, 249), (276, 275, 307, 308), (226, 224, 256, 258), (253, 252, 284, 285), (240, 239, 271, 272), (227, 226, 258, 259), (254, 253, 285, 286), (241, 240, 272, 273), (228, 227, 259, 260), (255, 254, 286, 287), (242, 241, 273, 274), (229, 228, 260, 261), (225, 255, 287, 257), (243, 242, 274, 275), (230, 229, 261, 262), (244, 243, 275, 276), (231, 230, 262, 263), (245, 244, 276, 277), (232, 231, 263, 264), (246, 245, 277, 278), (233, 232, 264, 265), (247, 246, 278, 279), (234, 233, 265, 266), (248, 247, 279, 280), (235, 234, 266, 267), (249, 248, 280, 281), (236, 235, 267, 268), (250, 249, 281, 282), (237, 236, 268, 269), (251, 250, 282, 283), (238, 237, 269, 270), (224, 225, 257, 256), (252, 251, 283, 284), (609, 608, 342, 343), (263, 262, 294, 295), (277, 276, 308, 309), (264, 263, 295, 296), (278, 277, 309, 310), (265, 264, 296, 297), (279, 278, 310, 311), (266, 265, 297, 298), (280, 279, 311, 312), (267, 266, 298, 299), (281, 280, 312, 313), (268, 267, 299, 300), (282, 281, 313, 314), (269, 268, 300, 301), (283, 282, 314, 315), (270, 269, 301, 302), (256, 257, 289, 288), (284, 283, 315, 316), (271, 270, 302, 303), (258, 256, 288, 290), (285, 284, 316, 317), (272, 271, 303, 304), (259, 258, 290, 291), (286, 285, 317, 318), (273, 272, 304, 305), (260, 259, 291, 292), (287, 286, 318, 319), (274, 273, 305, 306), (261, 260, 292, 293), (257, 287, 319, 289), (275, 274, 306, 307), (262, 261, 293, 294), (322, 320, 512, 514), (611, 610, 329, 330), (612, 609, 343, 344), (613, 611, 330, 331), (614, 612, 344, 345), (615, 613, 331, 332), (616, 614, 345, 346), (617, 615, 332, 333), (618, 616, 346, 347), (619, 617, 333, 334), (621, 620, 321, 320), (622, 618, 347, 348), (623, 619, 334, 335), (624, 621, 320, 322), (625, 622, 348, 349), (626, 623, 335, 336), (627, 624, 322, 323), (628, 625, 349, 350), (629, 626, 336, 337), (630, 627, 323, 324), (631, 628, 350, 351), (632, 629, 337, 338), (633, 630, 324, 325), (620, 631, 351, 321), (634, 632, 338, 339), (635, 633, 325, 326), (636, 634, 339, 340), (637, 635, 326, 327), (638, 636, 340, 341), (639, 637, 327, 328), (608, 638, 341, 342), (610, 639, 328, 329), (288, 290, 291, 292, 293, 294, 295, 296, 297, 298, 299, 300, 301, 302, 303, 304, 305, 306, 307, 308, 309, 310, 311, 312, 313, 314, 315, 316, 317, 318, 319, 289), (382, 381, 445, 446), (384, 386, 387, 388, 389, 390, 391, 392, 393, 394, 395, 396, 397, 398, 399, 400, 401, 402, 403, 404, 405, 406, 407, 408, 409, 410, 411, 412, 413, 414, 415, 385), (381, 382, 414, 413), (368, 369, 401, 400), (355, 356, 388, 387), (382, 383, 415, 414), (369, 370, 402, 401), (356, 357, 389, 388), (383, 353, 385, 415), (370, 371, 403, 402), (357, 358, 390, 389), (371, 372, 404, 403), (358, 359, 391, 390), (372, 373, 405, 404), (359, 360, 392, 391), (373, 374, 406, 405), (360, 361, 393, 392), (374, 375, 407, 406), (361, 362, 394, 393), (375, 376, 408, 407), (362, 363, 395, 394), (376, 377, 409, 408), (363, 364, 396, 395), (377, 378, 410, 409), (364, 365, 397, 396), (378, 379, 411, 410), (365, 366, 398, 397), (353, 352, 384, 385), (379, 380, 412, 411), (366, 367, 399, 398), (352, 354, 386, 384), (380, 381, 413, 412), (367, 368, 400, 399), (354, 355, 387, 386), (416, 417, 449, 448), (369, 368, 432, 433), (356, 355, 419, 420), (383, 382, 446, 447), (370, 369, 433, 434), (357, 356, 420, 421), (353, 383, 447, 417), (371, 370, 434, 435), (358, 357, 421, 422), (372, 371, 435, 436), (359, 358, 422, 423), (373, 372, 436, 437), (360, 359, 423, 424), (374, 373, 437, 438), (361, 360, 424, 425), (375, 374, 438, 439), (362, 361, 425, 426), (376, 375, 439, 440), (363, 362, 426, 427), (377, 376, 440, 441), (364, 363, 427, 428), (378, 377, 441, 442), (365, 364, 428, 429), (379, 378, 442, 443), (366, 365, 429, 430), (352, 353, 417, 416), (380, 379, 443, 444), (367, 366, 430, 431), (354, 352, 416, 418), (381, 380, 444, 445), (368, 367, 431, 432), (355, 354, 418, 419), (452, 451, 483, 484), (444, 443, 475, 476), (431, 430, 462, 463), (418, 416, 448, 450), (445, 444, 476, 477), (432, 431, 463, 464), (419, 418, 450, 451), (446, 445, 477, 478), (433, 432, 464, 465), (420, 419, 451, 452), (447, 446, 478, 479), (434, 433, 465, 466), (421, 420, 452, 453), (417, 447, 479, 449), (435, 434, 466, 467), (422, 421, 453, 454), (436, 435, 467, 468), (423, 422, 454, 455), (437, 436, 468, 469), (424, 423, 455, 456), (438, 437, 469, 470), (425, 424, 456, 457), (439, 438, 470, 471), (426, 425, 457, 458), (440, 439, 471, 472), (427, 426, 458, 459), (441, 440, 472, 473), (428, 427, 459, 460), (442, 441, 473, 474), (429, 428, 460, 461), (443, 442, 474, 475), (430, 429, 461, 462), (480, 481, 511, 510, 509, 508, 507, 506, 505, 504, 503, 502, 501, 500, 499, 498, 497, 496, 495, 494, 493, 492, 491, 490, 489, 488, 487, 486, 485, 484, 483, 482), (479, 478, 510, 511), (466, 465, 497, 498), (453, 452, 484, 485), (449, 479, 511, 481), (467, 466, 498, 499), (454, 453, 485, 486), (468, 467, 499, 500), (455, 454, 486, 487), (469, 468, 500, 501), (456, 455, 487, 488), (470, 469, 501, 502), (457, 456, 488, 489), (471, 470, 502, 503), (458, 457, 489, 490), (472, 471, 503, 504), (459, 458, 490, 491), (473, 472, 504, 505), (460, 459, 491, 492), (474, 473, 505, 506), (461, 460, 492, 493), (475, 474, 506, 507), (462, 461, 493, 494), (448, 449, 481, 480), (476, 475, 507, 508), (463, 462, 494, 495), (450, 448, 480, 482), (477, 476, 508, 509), (464, 463, 495, 496), (451, 450, 482, 483), (478, 477, 509, 510), (465, 464, 496, 497), (524, 523, 555, 556), (349, 348, 540, 541), (336, 335, 527, 528), (323, 322, 514, 515), (350, 349, 541, 542), (337, 336, 528, 529), (324, 323, 515, 516), (351, 350, 542, 543), (338, 337, 529, 530), (325, 324, 516, 517), (321, 351, 543, 513), (339, 338, 530, 531), (326, 325, 517, 518), (340, 339, 531, 532), (327, 326, 518, 519), (341, 340, 532, 533), (328, 327, 519, 520), (342, 341, 533, 534), (329, 328, 520, 521), (343, 342, 534, 535), (330, 329, 521, 522), (344, 343, 535, 536), (331, 330, 522, 523), (345, 344, 536, 537), (332, 331, 523, 524), (346, 345, 537, 538), (333, 332, 524, 525), (347, 346, 538, 539), (334, 333, 525, 526), (320, 321, 513, 512), (348, 347, 539, 540), (335, 334, 526, 527), (544, 545, 575, 574, 573, 572, 571, 570, 569, 568, 567, 566, 565, 564, 563, 562, 561, 560, 559, 558, 557, 556, 555, 554, 553, 552, 551, 550, 549, 548, 547, 546), (538, 537, 569, 570), (525, 524, 556, 557), (539, 538, 570, 571), (526, 525, 557, 558), (512, 513, 545, 544), (540, 539, 571, 572), (527, 526, 558, 559), (514, 512, 544, 546), (541, 540, 572, 573), (528, 527, 559, 560), (515, 514, 546, 547), (542, 541, 573, 574), (529, 528, 560, 561), (516, 515, 547, 548), (543, 542, 574, 575), (530, 529, 561, 562), (517, 516, 548, 549), (513, 543, 575, 545), (531, 530, 562, 563), (518, 517, 549, 550), (532, 531, 563, 564), (519, 518, 550, 551), (533, 532, 564, 565), (520, 519, 551, 552), (534, 533, 565, 566), (521, 520, 552, 553), (535, 534, 566, 567), (522, 521, 553, 554), (536, 535, 567, 568), (523, 522, 554, 555), (537, 536, 568, 569), (702, 676, 639, 610), (701, 675, 638, 608), (676, 674, 637, 639), (675, 673, 636, 638), (674, 672, 635, 637), (673, 671, 634, 636), (672, 670, 633, 635), (671, 669, 632, 634), (703, 668, 631, 620), (670, 667, 630, 633), (669, 666, 629, 632), (668, 665, 628, 631), (667, 664, 627, 630), (666, 663, 626, 629), (665, 662, 625, 628), (664, 661, 624, 627), (663, 660, 623, 626), (662, 659, 622, 625), (661, 658, 621, 624), (660, 657, 619, 623), (659, 656, 618, 622), (658, 703, 620, 621), (657, 655, 617, 619), (656, 654, 616, 618), (655, 653, 615, 617), (654, 652, 614, 616), (653, 651, 613, 615), (652, 650, 612, 614), (651, 649, 611, 613), (650, 648, 609, 612), (649, 702, 610, 611), (648, 701, 608, 609), (29, 27, 607, 589), (11, 9, 606, 587), (55, 53, 605, 585), (37, 35, 604, 583), (19, 17, 603, 581), (63, 61, 602, 580), (45, 43, 601, 576), (27, 25, 600, 607), (9, 7, 599, 606), (53, 51, 598, 605), (35, 33, 597, 604), (17, 15, 596, 603), (61, 59, 595, 602), (43, 41, 594, 601), (25, 23, 593, 600), (7, 5, 592, 599), (51, 49, 591, 598), (33, 31, 590, 597), (15, 13, 588, 596), (59, 57, 586, 595), (41, 39, 584, 594), (23, 21, 582, 593), (5, 3, 579, 592), (49, 47, 577, 591), (31, 29, 589, 590), (13, 11, 587, 588), (57, 55, 585, 586), (39, 37, 583, 584), (21, 19, 581, 582), (1, 63, 580, 578), (3, 1, 578, 579), (47, 45, 576, 577), (712, 765, 701, 648), (713, 766, 702, 649), (714, 712, 648, 650), (715, 713, 649, 651), (716, 714, 650, 652), (717, 715, 651, 653), (718, 716, 652, 654), (719, 717, 653, 655), (720, 718, 654, 656), (721, 719, 655, 657), (722, 767, 703, 658), (723, 720, 656, 659), (724, 721, 657, 660), (725, 722, 658, 661), (726, 723, 659, 662), (727, 724, 660, 663), (728, 725, 661, 664), (729, 726, 662, 665), (730, 727, 663, 666), (731, 728, 664, 667), (732, 729, 665, 668), (733, 730, 666, 669), (734, 731, 667, 670), (767, 732, 668, 703), (735, 733, 669, 671), (736, 734, 670, 672), (737, 735, 671, 673), (738, 736, 672, 674), (739, 737, 673, 675), (740, 738, 674, 676), (765, 739, 675, 701), (766, 740, 676, 702), (589, 607, 700, 647), (587, 606, 699, 646), (585, 605, 698, 645), (583, 604, 697, 644), (581, 603, 696, 643), (580, 602, 695, 642), (576, 601, 694, 640), (607, 600, 693, 700), (606, 599, 692, 699), (605, 598, 691, 698), (604, 597, 690, 697), (603, 596, 689, 696), (602, 595, 688, 695), (601, 594, 687, 694), (600, 593, 686, 693), (599, 592, 685, 692), (598, 591, 684, 691), (597, 590, 683, 690), (596, 588, 682, 689), (595, 586, 681, 688), (594, 584, 680, 687), (593, 582, 679, 686), (592, 579, 678, 685), (591, 577, 677, 684), (590, 589, 647, 683), (588, 587, 646, 682), (586, 585, 645, 681), (584, 583, 644, 680), (582, 581, 643, 679), (578, 580, 642, 641), (579, 578, 641, 678), (577, 576, 640, 677), (297, 296, 740, 766), (310, 309, 739, 765), (296, 295, 738, 740), (309, 308, 737, 739), (295, 294, 736, 738), (308, 307, 735, 737), (294, 293, 734, 736), (307, 306, 733, 735), (289, 319, 732, 767), (293, 292, 731, 734), (306, 305, 730, 733), (319, 318, 729, 732), (292, 291, 728, 731), (305, 304, 727, 730), (318, 317, 726, 729), (291, 290, 725, 728), (304, 303, 724, 727), (317, 316, 723, 726), (290, 288, 722, 725), (303, 302, 721, 724), (316, 315, 720, 723), (288, 289, 767, 722), (302, 301, 719, 721), (315, 314, 718, 720), (301, 300, 717, 719), (314, 313, 716, 718), (300, 299, 715, 717), (313, 312, 714, 716), (299, 298, 713, 715), (312, 311, 712, 714), (298, 297, 766, 713), (311, 310, 765, 712), (647, 700, 764, 711), (646, 699, 763, 710), (645, 698, 762, 709), (644, 697, 761, 708), (643, 696, 760, 707), (642, 695, 759, 706), (640, 694, 758, 704), (700, 693, 757, 764), (699, 692, 756, 763), (698, 691, 755, 762), (697, 690, 754, 761), (696, 689, 753, 760), (695, 688, 752, 759), (694, 687, 751, 758), (693, 686, 750, 757), (692, 685, 749, 756), (691, 684, 748, 755), (690, 683, 747, 754), (689, 682, 746, 753), (688, 681, 745, 752), (687, 680, 744, 751), (686, 679, 743, 750), (685, 678, 742, 749), (684, 677, 741, 748), (683, 647, 711, 747), (682, 646, 710, 746), (681, 645, 709, 745), (680, 644, 708, 744), (679, 643, 707, 743), (641, 642, 706, 705), (678, 641, 705, 742), (677, 640, 704, 741)])
me_cube.polygons.foreach_set('material_index', [0, 0, 0, 0, 0, 0, 0, 0, 0, 0, 0, 0, 0, 0, 0, 0, 0, 0, 0, 0, 0, 0, 0, 0, 0, 0, 0, 0, 0, 0, 0, 0, 0, 0, 0, 0, 0, 0, 0, 0, 0, 0, 0, 0, 0, 0, 0, 0, 0, 0, 0, 0, 0, 0, 0, 0, 0, 0, 0, 0, 0, 0, 0, 0, 0, 0, 0, 0, 0, 0, 0, 0, 0, 0, 0, 0, 0, 0, 0, 0, 0, 0, 0, 0, 0, 0, 0, 0, 0, 0, 0, 0, 0, 0, 0, 0, 0, 0, 0, 0, 0, 0, 0, 0, 0, 0, 0, 0, 0, 0, 0, 0, 0, 0, 0, 0, 0, 0, 0, 0, 0, 0, 0, 0, 0, 0, 0, 0, 0, 0, 0, 0, 0, 0, 0, 0, 0, 0, 0, 0, 0, 0, 0, 0, 0, 0, 0, 0, 0, 0, 0, 0, 0, 0, 0, 0, 0, 0, 0, 0, 0, 0, 0, 0, 0, 0, 0, 0, 0, 0, 0, 0, 0, 0, 0, 0, 0, 0, 0, 0, 0, 0, 0, 0, 0, 0, 0, 0, 0, 0, 0, 0, 0, 0, 0, 0, 0, 0, 0, 0, 0, 0, 0, 0, 0, 0, 0, 0, 0, 0, 0, 0, 0, 0, 0, 0, 0, 0, 0, 0, 0, 0, 0, 0, 0, 0, 0, 0, 0, 0, 0, 0, 0, 0, 0, 0, 0, 0, 0, 0, 0, 0, 0, 0, 0, 0, 0, 0, 0, 0, 0, 0, 0, 0, 0, 0, 0, 0, 1, 0, 0, 0, 0, 0, 0, 0, 0, 0, 0, 0, 0, 0, 0, 0, 0, 0, 0, 0, 0, 0, 0, 0, 0, 0, 0, 0, 0, 0, 0, 0, 1, 1, 1, 1, 1, 1, 1, 1, 1, 1, 1, 1, 1, 1, 1, 1, 1, 1, 1, 1, 1, 1, 1, 1, 1, 1, 1, 1, 1, 1, 1, 1, 1, 2, 2, 2, 2, 2, 2, 2, 2, 2, 2, 2, 2, 2, 2, 2, 2, 2, 2, 2, 2, 2, 2, 2, 2, 2, 2, 2, 2, 2, 2, 2, 2, 2, 2, 2, 2, 2, 2, 2, 2, 2, 2, 2, 2, 2, 2, 2, 2, 2, 2, 2, 2, 2, 2, 2, 2, 2, 2, 2, 2, 2, 2, 2, 2, 2, 2, 2, 2, 2, 2, 2, 2, 2, 2, 2, 2, 2, 2, 2, 2, 2, 2, 2, 2, 2, 2, 2, 2, 2, 2, 2, 2, 2, 2, 2, 2, 2, 2, 2, 2, 2, 2, 2, 2, 2, 2, 2, 2, 2, 2, 2, 2, 2, 2, 2, 2, 2, 2, 2, 2, 2, 2, 2, 2, 2, 2, 2, 2, 2, 2, 1, 1, 1, 1, 1, 1, 1, 1, 1, 1, 1, 1, 1, 1, 1, 1, 1, 1, 1, 1, 1, 1, 1, 1, 1, 1, 1, 1, 1, 1, 1, 1, 1, 1, 1, 1, 1, 1, 1, 1, 1, 1, 1, 1, 1, 1, 1, 1, 1, 1, 1, 1, 1, 1, 1, 1, 1, 1, 1, 1, 1, 1, 1, 1, 1, 1, 1, 1, 1, 1, 1, 1, 1, 1, 1, 1, 1, 1, 1, 1, 1, 1, 1, 1, 1, 1, 1, 1, 1, 1, 1, 1, 1, 1, 1, 1, 0, 0, 0, 0, 0, 0, 0, 0, 0, 0, 0, 0, 0, 0, 0, 0, 0, 0, 0, 0, 0, 0, 0, 0, 0, 0, 0, 0, 0, 0, 0, 0, 1, 1, 1, 1, 1, 1, 1, 1, 1, 1, 1, 1, 1, 1, 1, 1, 1, 1, 1, 1, 1, 1, 1, 1, 1, 1, 1, 1, 1, 1, 1, 1, 0, 0, 0, 0, 0, 0, 0, 0, 0, 0, 0, 0, 0, 0, 0, 0, 0, 0, 0, 0, 0, 0, 0, 0, 0, 0, 0, 0, 0, 0, 0, 0, 1, 1, 1, 1, 1, 1, 1, 1, 1, 1, 1, 1, 1, 1, 1, 1, 1, 1, 1, 1, 1, 1, 1, 1, 1, 1, 1, 1, 1, 1, 1, 1, 0, 0, 0, 0, 0, 0, 0, 0, 0, 0, 0, 0, 0, 0, 0, 0, 0, 0, 0, 0, 0, 0, 0, 0, 0, 0, 0, 0, 0, 0, 0, 0])
_uv = me_cube.uv_layers.new(name='UVMap')
_uv.uv.foreach_set('vector', [0.0, 0.0, 0.0, 0.0, 0.0, 0.0, 0.0, 0.0, 0.0, 0.0, 0.0, 0.0, 0.0, 0.0, 0.0, 0.0, 0.0, 0.0, 0.0, 0.0, 0.0, 0.0, 0.0, 0.0, 0.0, 0.0, 0.0, 0.0, 0.0, 0.0, 0.0, 0.0, 0.0, 0.0, 0.0, 0.0, 0.0, 0.0, 0.0, 0.0, 0.0, 0.0, 0.0, 0.0, 0.0, 0.0, 0.0, 0.0, 0.0, 0.0, 0.0, 0.0, 0.0, 0.0, 0.0, 0.0, 0.0, 0.0, 0.0, 0.0, 0.0, 0.0, 0.0, 0.0, 0.0, 0.0, 0.0, 0.0, 0.0, 0.0, 0.0, 0.0, 0.0, 0.0, 0.0, 0.0, 0.0, 0.0, 0.0, 0.0, 0.0, 0.0, 0.0, 0.0, 0.0, 0.0, 0.0, 0.0, 0.0, 0.0, 0.0, 0.0, 0.0, 0.0, 0.0, 0.0, 0.0, 0.0, 0.0, 0.0, 0.0, 0.0, 0.0, 0.0, 0.0, 0.0, 0.0, 0.0, 0.0, 0.0, 0.0, 0.0, 0.0, 0.0, 0.0, 0.0, 0.0, 0.0, 0.0, 0.0, 0.0, 0.0, 0.0, 0.0, 0.0, 0.0, 0.0, 0.0, 0.0, 0.0, 0.0, 0.0, 0.0, 0.0, 0.0, 0.0, 0.0, 0.0, 0.0, 0.0, 0.0, 0.0, 0.0, 0.0, 0.0, 0.0, 0.0, 0.0, 0.0, 0.0, 0.0, 0.0, 0.0, 0.0, 0.0, 0.0, 0.0, 0.0, 0.0, 0.0, 0.0, 0.0, 0.0, 0.0, 0.0, 0.0, 0.0, 0.0, 0.0, 0.0, 0.0, 0.0, 0.0, 0.0, 0.0, 0.0, 0.0, 0.0, 0.0, 0.0, 0.0, 0.0, 0.0, 0.0, 0.0, 0.0, 0.0, 0.0, 0.0, 0.0, 0.0, 0.0, 0.0, 0.0, 0.0, 0.0, 0.0, 0.0, 0.0, 0.0, 0.0, 0.0, 0.0, 0.0, 0.0, 0.0, 0.0, 0.0, 0.0, 0.0, 0.0, 0.0, 0.0, 0.0, 0.0, 0.0, 0.0, 0.0, 0.0, 0.0, 0.0, 0.0, 0.0, 0.0, 0.0, 0.0, 0.0, 0.0, 0.0, 0.0, 0.0, 0.0, 0.0, 0.0, 0.0, 0.0, 0.0, 0.0, 0.0, 0.0, 0.0, 0.0, 0.0, 0.0, 0.0, 0.0, 0.0, 0.0, 0.0, 0.0, 0.0, 0.0, 0.0, 0.0, 0.0, 0.0, 0.0, 0.0, 0.0, 0.0, 0.0, 0.0, 0.0, 0.0, 0.0, 0.0, 0.0, 0.0, 0.0, 0.0, 0.0, 0.0, 0.0, 0.0, 0.0, 0.0, 0.0, 0.0, 0.0, 0.0, 0.0, 0.0, 0.0, 0.0, 0.0, 0.0, 0.0, 0.0, 0.0, 0.0, 0.0, 0.0, 0.0, 0.0, 0.0, 0.0, 0.0, 0.0, 0.0, 0.0, 0.0, 0.0, 0.0, 0.0, 0.0, 0.0, 0.0, 0.0, 0.0, 0.0, 0.0, 0.0, 0.0, 0.0, 0.0, 0.0, 0.0, 0.0, 0.0, 0.0, 0.0, 0.0, 0.0, 0.0, 0.0, 0.0, 0.0, 0.0, 0.0, 0.0, 0.0, 0.0, 0.0, 0.0, 0.0, 0.0, 0.0, 0.0, 0.0, 0.0, 0.0, 0.0, 0.0, 0.0, 0.0, 0.0, 0.0, 0.0, 0.0, 0.0, 0.0, 0.0, 0.0, 0.0, 0.0, 0.0, 0.0, 0.0, 0.0, 0.0, 0.0, 0.0, 0.0, 0.0, 0.0, 0.0, 0.0, 0.0, 0.0, 0.0, 0.0, 0.0, 0.0, 0.0, 0.0, 0.0, 0.0, 0.0, 0.0, 0.0, 0.0, 0.0, 0.0, 0.0, 0.0, 0.0, 0.0, 0.0, 0.0, 0.0, 0.0, 0.0, 0.0, 0.0, 0.0, 0.0, 0.0, 0.0, 0.0, 0.0, 0.0, 0.0, 0.0, 0.0, 0.0, 0.0, 0.0, 0.0, 0.0, 0.0, 0.0, 0.0, 0.0, 0.0, 0.0, 0.0, 0.0, 0.0, 0.0, 0.0, 0.0, 0.0, 0.0, 0.0, 0.0, 0.0, 0.0, 0.0, 0.0, 0.0, 0.0, 0.0, 0.0, 0.0, 0.0, 0.0, 0.0, 0.0, 0.0, 0.0, 0.0, 0.0, 0.0, 0.0, 0.0, 0.0, 0.0, 0.0, 0.0, 0.0, 0.0, 0.0, 0.0, 0.0, 0.0, 0.0, 0.0, 0.0, 0.0, 0.0, 0.0, 0.0, 0.0, 0.0, 0.0, 0.0, 0.0, 0.0, 0.0, 0.0, 0.0, 0.0, 0.0, 0.0, 0.0, 0.0, 0.0, 0.0, 0.0, 0.0, 0.0, 0.0, 0.0, 0.0, 0.0, 0.0, 0.0, 0.0, 0.0, 0.0, 0.0, 0.0, 0.0, 0.0, 0.0, 0.0, 0.0, 0.0, 0.0, 0.0, 0.0, 0.0, 0.0, 0.0, 0.0, 0.0, 0.0, 0.0, 0.0, 0.0, 0.0, 0.0, 0.0, 0.0, 0.0, 0.0, 0.0, 0.0, 0.0, 0.0, 0.0, 0.0, 0.0, 0.0, 0.0, 0.0, 0.0, 0.0, 0.0, 0.0, 0.0, 0.0, 0.0, 0.0, 0.0, 0.0, 0.0, 0.0, 0.0, 0.0, 0.0, 0.0, 0.0, 0.0, 0.0, 0.0, 0.0, 0.0, 0.0, 0.0, 0.0, 0.0, 0.0, 0.0, 0.0, 0.0, 0.0, 0.0, 0.0, 0.0, 0.0, 0.0, 0.0, 0.0, 0.0, 0.0, 0.0, 0.0, 0.0, 0.0, 0.0, 0.0, 0.0, 0.0, 0.0, 0.0, 0.0, 0.0, 0.0, 0.0, 0.0, 0.0, 0.0, 0.0, 0.0, 0.0, 0.0, 0.0, 0.0, 0.0, 0.0, 0.0, 0.0, 0.0, 0.0, 0.0, 0.0, 0.0, 0.0, 0.0, 0.0, 0.0, 0.0, 0.0, 0.0, 0.0, 0.0, 0.0, 0.0, 0.0, 0.0, 0.0, 0.0, 0.0, 0.0, 0.0, 0.0, 0.0, 0.0, 0.0, 0.0, 0.0, 0.0, 0.0, 0.0, 0.0, 0.0, 0.0, 0.0, 0.0, 0.0, 0.0, 0.0, 0.0, 0.0, 0.0, 0.0, 0.0, 0.0, 0.0, 0.0, 0.0, 0.0, 0.0, 0.0, 0.0, 0.0, 0.0, 0.0, 0.0, 0.0, 0.0, 0.0, 0.0, 0.0, 0.0, 0.0, 0.0, 0.0, 0.0, 0.0, 0.0, 0.0, 0.0, 0.0, 0.0, 0.0, 0.0, 0.0, 0.0, 0.0, 0.0, 0.0, 0.0, 0.0, 0.0, 0.0, 0.0, 0.0, 0.0, 0.0, 0.0, 0.0, 0.0, 0.0, 0.0, 0.0, 0.0, 0.0, 0.0, 0.0, 0.0, 0.0, 0.0, 0.0, 0.0, 0.0, 0.0, 0.0, 0.0, 0.0, 0.0, 0.0, 0.0, 0.0, 0.0, 0.0, 0.0, 0.0, 0.0, 0.0, 0.0, 0.0, 0.0, 0.0, 0.0, 0.0, 0.0, 0.0, 0.0, 0.0, 0.0, 0.0, 0.0, 0.0, 0.0, 0.0, 0.0, 0.0, 0.0, 0.0, 0.0, 0.0, 0.0, 0.0, 0.0, 0.0, 0.0, 0.0, 0.0, 0.0, 0.0, 0.0, 0.0, 0.0, 0.0, 0.0, 0.0, 0.0, 0.0, 0.0, 0.0, 0.0, 0.0, 0.0, 0.0, 0.0, 0.0, 0.0, 0.0, 0.0, 0.0, 0.0, 0.0, 0.0, 0.0, 0.0, 0.0, 0.0, 0.0, 0.0, 0.0, 0.0, 0.0, 0.0, 0.0, 0.0, 0.0, 0.0, 0.0, 0.0, 0.0, 0.0, 0.0, 0.0, 0.0, 0.0, 0.0, 0.0, 0.0, 0.0, 0.0, 0.0, 0.0, 0.0, 0.0, 0.0, 0.0, 0.0, 0.0, 0.0, 0.0, 0.0, 0.0, 0.0, 0.0, 0.0, 0.0, 0.0, 0.0, 0.0, 0.0, 0.0, 0.0, 0.0, 0.0, 0.0, 0.0, 0.0, 0.0, 0.0, 0.0, 0.0, 0.0, 0.0, 0.0, 0.0, 0.0, 0.0, 0.0, 0.0, 0.0, 0.0, 0.0, 0.0, 0.0, 0.0, 0.0, 0.0, 0.0, 0.0, 0.0, 0.0, 0.0, 0.0, 0.0, 0.0, 0.0, 0.0, 0.0, 0.0, 0.0, 0.0, 0.0, 0.0, 0.0, 0.0, 0.0, 0.0, 0.0, 0.0, 0.0, 0.0, 0.0, 0.0, 0.0, 0.0, 0.0, 0.0, 0.0, 0.0, 0.0, 0.0, 0.0, 0.0, 0.0, 0.0, 0.0, 0.0, 0.0, 0.0, 0.0, 0.0, 0.0, 0.0, 0.0, 0.0, 0.0, 0.0, 0.0, 0.0, 0.0, 0.0, 0.0, 0.0, 0.0, 0.0, 0.0, 0.0, 0.0, 0.0, 0.0, 0.0, 0.0, 0.0, 0.0, 0.0, 0.0, 0.0, 0.0, 0.0, 0.0, 0.0, 0.0, 0.0, 0.0, 0.0, 0.0, 0.0, 0.0, 0.0, 0.0, 0.0, 0.0, 0.0, 0.0, 0.0, 0.0, 0.0, 0.0, 0.0, 0.0, 0.0, 0.0, 0.0, 0.0, 0.0, 0.0, 0.0, 0.0, 0.0, 0.0, 0.0, 0.0, 0.0, 0.0, 0.0, 0.0, 0.0, 0.0, 0.0, 0.0, 0.0, 0.0, 0.0, 0.0, 0.0, 0.0, 0.0, 0.0, 0.0, 0.0, 0.0, 0.0, 0.0, 0.0, 0.0, 0.0, 0.0, 0.0, 0.0, 0.0, 0.0, 0.0, 0.0, 0.0, 0.0, 0.0, 0.0, 0.0, 0.0, 0.0, 0.0, 0.0, 0.0, 0.0, 0.0, 0.0, 0.0, 0.0, 0.0, 0.0, 0.0, 0.0, 0.0, 0.0, 0.0, 0.0, 0.0, 0.0, 0.0, 0.0, 0.0, 0.0, 0.0, 0.0, 0.0, 0.0, 0.0, 0.0, 0.0, 0.0, 0.0, 0.0, 0.0, 0.0, 0.0, 0.0, 0.0, 0.0, 0.0, 0.0, 0.0, 0.0, 0.0, 0.0, 0.0, 0.0, 0.0, 0.0, 0.0, 0.0, 0.0, 0.0, 0.0, 0.0, 0.0, 0.0, 0.0, 0.0, 0.0, 0.0, 0.0, 0.0, 0.0, 0.0, 0.0, 0.0, 0.0, 0.0, 0.0, 0.0, 0.0, 0.0, 0.0, 0.0, 0.0, 0.0, 0.0, 0.0, 0.0, 0.0, 0.0, 0.0, 0.0, 0.0, 0.0, 0.0, 0.0, 0.0, 0.0, 0.0, 0.0, 0.0, 0.0, 0.0, 0.0, 0.0, 0.0, 0.0, 0.0, 0.0, 0.0, 0.0, 0.0, 0.0, 0.0, 0.0, 0.0, 0.0, 0.0, 0.0, 0.0, 0.0, 0.0, 0.0, 0.0, 0.0, 0.0, 0.0, 0.0, 0.0, 0.0, 0.0, 0.0, 0.0, 0.0, 0.0, 0.0, 0.0, 0.0, 0.0, 0.0, 0.0, 0.0, 0.0, 0.0, 0.0, 0.0, 0.0, 0.0, 0.0, 0.0, 0.0, 0.0, 0.0, 0.0, 0.0, 0.0, 0.0, 0.0, 0.0, 0.0, 0.0, 0.0, 0.0, 0.0, 0.0, 0.0, 0.0, 0.0, 0.0, 0.0, 0.0, 0.0, 0.0, 0.0, 0.0, 0.0, 0.0, 0.0, 0.0, 0.0, 0.0, 0.0, 0.0, 0.0, 0.0, 0.0, 0.0, 0.0, 0.0, 0.0, 0.0, 0.0, 0.0, 0.0, 0.0, 0.0, 0.0, 0.0, 0.0, 0.0, 0.0, 0.0, 0.0, 0.0, 0.0, 0.0, 0.0, 0.0, 0.0, 0.0, 0.0, 0.0, 0.0, 0.0, 0.0, 0.0, 0.0, 0.0, 0.0, 0.0, 0.0, 0.0, 0.0, 0.0, 0.0, 0.0, 0.0, 0.0, 0.0, 0.0, 0.0, 0.0, 0.0, 0.0, 0.0, 0.0, 0.0, 0.0, 0.0, 0.0, 0.0, 0.0, 0.0, 0.0, 0.0, 0.0, 0.0, 0.0, 0.0, 0.0, 0.0, 0.0, 0.0, 0.0, 0.0, 0.0, 0.0, 0.0, 0.0, 0.0, 0.0, 0.0, 0.0, 0.0, 0.0, 0.0, 0.0, 0.0, 0.0, 0.0, 0.0, 0.0, 0.0, 0.0, 0.0, 0.0, 0.0, 0.0, 0.0, 0.0, 0.0, 0.0, 0.0, 0.0, 0.0, 0.0, 0.0, 0.0, 0.0, 0.0, 0.0, 0.0, 0.0, 0.0, 0.0, 0.0, 0.0, 0.0, 0.0, 0.0, 0.0, 0.0, 0.0, 0.0, 0.0, 0.0, 0.0, 0.0, 0.0, 0.0, 0.0, 0.0, 0.0, 0.0, 0.0, 0.0, 0.0, 0.0, 0.0, 0.0, 0.0, 0.0, 0.0, 0.0, 0.0, 0.0, 0.0, 0.0, 0.0, 0.0, 0.0, 0.0, 0.0, 0.0, 0.0, 0.0, 0.0, 0.0, 0.0, 0.0, 0.0, 0.0, 0.0, 0.0, 0.0, 0.0, 0.0, 0.0, 0.0, 0.0, 0.0, 0.0, 0.0, 0.0, 0.0, 0.0, 0.0, 0.0, 0.0, 0.0, 0.0, 0.0, 0.0, 0.0, 0.0, 0.0, 0.0, 0.0, 0.0, 0.0, 0.0, 0.0, 0.0, 0.0, 0.0, 0.0, 0.0, 0.0, 0.0, 0.0, 0.0, 0.0, 0.0, 0.0, 0.0, 0.0, 0.0, 0.0, 0.0, 0.0, 0.0, 0.0, 0.0, 0.0, 0.0, 0.0, 0.0, 0.0, 0.0, 0.0, 0.0, 0.0, 0.0, 0.0, 0.0, 0.0, 0.0, 0.0, 0.0, 0.0, 0.0, 0.0, 0.0, 0.0, 0.0, 0.0, 0.0, 0.0, 0.0, 0.0, 0.0, 0.0, 0.0, 0.0, 0.0, 0.0, 0.0, 0.0, 0.0, 0.0, 0.0, 0.0, 0.0, 0.0, 0.0, 0.0, 0.0, 0.0, 0.0, 0.0, 0.0, 0.0, 0.0, 0.0, 0.0, 0.0, 0.0, 0.0, 0.0, 0.0, 0.0, 0.0, 0.0, 0.0, 0.0, 0.0, 0.0, 0.0, 0.0, 0.0, 0.0, 0.0, 0.0, 0.0, 0.0, 0.0, 0.0, 0.0, 0.0, 0.0, 0.0, 0.0, 0.0, 0.0, 0.0, 0.0, 0.0, 0.0, 0.0, 0.0, 0.0, 0.0, 0.0, 0.0, 0.0, 0.0, 0.0, 0.0, 0.0, 0.0, 0.0, 0.0, 0.0, 0.0, 0.0, 0.0, 0.0, 0.0, 0.0, 0.0, 0.0, 0.0, 0.0, 0.0, 0.0, 0.0, 0.0, 0.0, 0.0, 0.0, 0.0, 0.0, 0.0, 0.0, 0.0, 0.0, 0.0, 0.0, 0.0, 0.0, 0.0, 0.0, 0.0, 0.0, 0.0, 0.0, 0.0, 0.0, 0.0, 0.0, 0.0, 0.0, 0.0, 0.0, 0.0, 0.0, 0.0, 0.0, 0.0, 0.0, 0.0, 0.0, 0.0, 0.0, 0.0, 0.0, 0.0, 0.0, 0.0, 0.0, 0.0, 0.0, 0.0, 0.0, 0.0, 0.0, 0.0, 0.0, 0.0, 0.0, 0.0, 0.0, 0.0, 0.0, 0.0, 0.0, 0.0, 0.0, 0.0, 0.0, 0.0, 0.0, 0.0, 0.0, 0.0, 0.0, 0.0, 0.0, 0.0, 0.0, 0.0, 0.0, 0.0, 0.0, 0.0, 0.0, 0.0, 0.0, 0.0, 0.0, 0.0, 0.0, 0.0, 0.0, 0.0, 0.0, 0.0, 0.0, 0.0, 0.0, 0.0, 0.0, 0.0, 0.0, 0.0, 0.0, 0.0, 0.0, 0.0, 0.0, 0.0, 0.0, 0.0, 0.0, 0.0, 0.0, 0.0, 0.0, 0.0, 0.0, 0.0, 0.0, 0.0, 0.0, 0.0, 0.0, 0.0, 0.0, 0.0, 0.0, 0.0, 0.0, 0.0, 0.0, 0.0, 0.0, 0.0, 0.0, 0.0, 0.0, 0.0, 0.0, 0.0, 0.0, 0.0, 0.0, 0.0, 0.0, 0.0, 0.0, 0.0, 0.0, 0.0, 0.0, 0.0, 0.0, 0.0, 0.0, 0.0, 0.0, 0.0, 0.0, 0.0, 0.0, 0.0, 0.0, 0.0, 0.0, 0.0, 0.0, 0.0, 0.0, 0.0, 0.0, 0.0, 0.0, 0.0, 0.0, 0.0, 0.0, 0.0, 0.0, 0.0, 0.0, 0.0, 0.0, 0.0, 0.0, 0.0, 0.0, 0.0, 0.0, 0.0, 0.0, 0.0, 0.0, 0.0, 0.0, 0.0, 0.0, 0.0, 0.0, 0.0, 0.0, 0.0, 0.0, 0.0, 0.0, 0.0, 0.0, 0.0, 0.0, 0.0, 0.0, 0.0, 0.0, 0.0, 0.0, 0.0, 0.0, 0.0, 0.0, 0.0, 0.0, 0.0, 0.0, 0.0, 0.0, 0.0, 0.0, 0.0, 0.0, 0.0, 0.0, 0.0, 0.0, 0.0, 0.0, 0.0, 0.0, 0.0, 0.0, 0.0, 0.0, 0.0, 0.0, 0.0, 0.0, 0.0, 0.0, 0.0, 0.0, 0.0, 0.0, 0.0, 0.0, 0.0, 0.0, 0.0, 0.0, 0.0, 0.0, 0.0, 0.0, 0.0, 0.0, 0.0, 0.0, 0.0, 0.0, 0.0, 0.0, 0.0, 0.0, 0.0, 0.0, 0.0, 0.0, 0.0, 0.0, 0.0, 0.0, 0.0, 0.0, 0.0, 0.0, 0.0, 0.0, 0.0, 0.0, 0.0, 0.0, 0.0, 0.0, 0.0, 0.0, 0.0, 0.0, 0.0, 0.0, 0.0, 0.0, 0.0, 0.0, 0.0, 0.0, 0.0, 0.0, 0.0, 0.0, 0.0, 0.0, 0.0, 0.0, 0.0, 0.0, 0.0, 0.0, 0.0, 0.0, 0.0, 0.0, 0.0, 0.0, 0.0, 0.0, 0.0, 0.0, 0.0, 0.0, 0.0, 0.0, 0.0, 0.0, 0.0, 0.0, 0.0, 0.0, 0.0, 0.0, 0.0, 0.0, 0.0, 0.0, 0.0, 0.0, 0.0, 0.0, 0.0, 0.0, 0.0, 0.0, 0.0, 0.0, 0.0, 0.0, 0.0, 0.0, 0.0, 0.0, 0.0, 0.0, 0.0, 0.0, 0.0, 0.0, 0.0, 0.0, 0.0, 0.0, 0.0, 0.0, 0.0, 0.0, 0.0, 0.0, 0.0, 0.0, 0.0, 0.0, 0.0, 0.0, 0.0, 0.0, 0.0, 0.0, 0.0, 0.0, 0.0, 0.0, 0.0, 0.0, 0.0, 0.0, 0.0, 0.0, 0.0, 0.0, 0.0, 0.0, 0.0, 0.0, 0.0, 0.0, 0.0, 0.0, 0.0, 0.0, 0.0, 0.0, 0.0, 0.0, 0.0, 0.0, 0.0, 0.0, 0.0, 0.0, 0.0, 0.0, 0.0, 0.0, 0.0, 0.0, 0.0, 0.0, 0.0, 0.0, 0.0, 0.0, 0.0, 0.0, 0.0, 0.0, 0.0, 0.0, 0.0, 0.0, 0.0, 0.0, 0.0, 0.0, 0.0, 0.0, 0.0, 0.0, 0.0, 0.0, 0.0, 0.0, 0.0, 0.0, 0.0, 0.0, 0.0, 0.0, 0.0, 0.0, 0.0, 0.0, 0.0, 0.0, 0.0, 0.0, 0.0, 0.0, 0.0, 0.0, 0.0, 0.0, 0.0, 0.0, 0.0, 0.0, 0.0, 0.0, 0.0, 0.0, 0.0, 0.0, 0.0, 0.0, 0.0, 0.0, 0.0, 0.0, 0.0, 0.0, 0.0, 0.0, 0.0, 0.0, 0.0, 0.0, 0.0, 0.0, 0.0, 0.0, 0.0, 0.0, 0.0, 0.0, 0.0, 0.0, 0.0, 0.0, 0.0, 0.0, 0.0, 0.0, 0.0, 0.0, 0.0, 0.0, 0.0, 0.0, 0.0, 0.0, 0.0, 0.0, 0.0, 0.0, 0.0, 0.0, 0.0, 0.0, 0.0, 0.0, 0.0, 0.0, 0.0, 0.0, 0.0, 0.0, 0.0, 0.0, 0.0, 0.0, 0.0, 0.0, 0.0, 0.0, 0.0, 0.0, 0.0, 0.0, 0.0, 0.0, 0.0, 0.0, 0.0, 0.0, 0.0, 0.0, 0.0, 0.0, 0.0, 0.0, 0.0, 0.0, 0.0, 0.0, 0.0, 0.0, 0.0, 0.0, 0.0, 0.0, 0.0, 0.0, 0.0, 0.0, 0.0, 0.0, 0.0, 0.0, 0.0, 0.0, 0.0, 0.0, 0.0, 0.0, 0.0, 0.0, 0.0, 0.0, 0.0, 0.0, 0.0, 0.0, 0.0, 0.0, 0.0, 0.0, 0.0, 0.0, 0.0, 0.0, 0.0, 0.0, 0.0, 0.0, 0.0, 0.0, 0.0, 0.0, 0.0, 0.0, 0.0, 0.0, 0.0, 0.0, 0.0, 0.0, 0.0, 0.0, 0.0, 0.0, 0.0, 0.0, 0.0, 0.0, 0.0, 0.0, 0.0, 0.0, 0.0, 0.0, 0.0, 0.0, 0.0, 0.0, 0.0, 0.0, 0.0, 0.0, 0.0, 0.0, 0.0, 0.0, 0.0, 0.0, 0.0, 0.0, 0.0, 0.0, 0.0, 0.0, 0.0, 0.0, 0.0, 0.0, 0.0, 0.0, 0.0, 0.0, 0.0, 0.0, 0.0, 0.0, 0.0, 0.0, 0.0, 0.0, 0.0, 0.0, 0.0, 0.0, 0.0, 0.0, 0.0, 0.0, 0.0, 0.0, 0.0, 0.0, 0.0, 0.0, 0.0, 0.0, 0.0, 0.0, 0.0, 0.0, 0.0, 0.0, 0.0, 0.0, 0.0, 0.0, 0.0, 0.0, 0.0, 0.0, 0.0, 0.0, 0.0, 0.0, 0.0, 0.0, 0.0, 0.0, 0.0, 0.0, 0.0, 0.0, 0.0, 0.0, 0.0, 0.0, 0.0, 0.0, 0.0, 0.0, 0.0, 0.0, 0.0, 0.0, 0.0, 0.0, 0.0, 0.0, 0.0, 0.0, 0.0, 0.0, 0.0, 0.0, 0.0, 0.0, 0.0, 0.0, 0.0, 0.0, 0.0, 0.0, 0.0, 0.0, 0.0, 0.0, 0.0, 0.0, 0.0, 0.0, 0.0, 0.0, 0.0, 0.0, 0.0, 0.0, 0.0, 0.0, 0.0, 0.0, 0.0, 0.0, 0.0, 0.0, 0.0, 0.0, 0.0, 0.0, 0.0, 0.0, 0.0, 0.0, 0.0, 0.0, 0.0, 0.0, 0.0, 0.0, 0.0, 0.0, 0.0, 0.0, 0.0, 0.0, 0.0, 0.0, 0.0, 0.0, 0.0, 0.0, 0.0, 0.0, 0.0, 0.0, 0.0, 0.0, 0.0, 0.0, 0.0, 0.0, 0.0, 0.0, 0.0, 0.0, 0.0, 0.0, 0.0, 0.0, 0.0, 0.0, 0.0, 0.0, 0.0, 0.0, 0.0, 0.0, 0.0, 0.0, 0.0, 0.0, 0.0, 0.0, 0.0, 0.0, 0.0, 0.0, 0.0, 0.0, 0.0, 0.0, 0.0, 0.0, 0.0, 0.0, 0.0, 0.0, 0.0, 0.0, 0.0, 0.0, 0.0, 0.0, 0.0, 0.0, 0.0, 0.0, 0.0, 0.0, 0.0, 0.0, 0.0, 0.0, 0.0, 0.0, 0.0, 0.0, 0.0, 0.0, 0.0, 0.0, 0.0, 0.0, 0.0, 0.0, 0.0, 0.0, 0.0, 0.0, 0.0, 0.0, 0.0, 0.0, 0.0, 0.0, 0.0, 0.0, 0.0, 0.0, 0.0, 0.0, 0.0, 0.0, 0.0, 0.0, 0.0, 0.0, 0.0, 0.0, 0.0, 0.0, 0.0, 0.0, 0.0, 0.0, 0.0, 0.0, 0.0, 0.0, 0.0, 0.0, 0.0, 0.0, 0.0, 0.0, 0.0, 0.0, 0.0, 0.0, 0.0, 0.0, 0.0, 0.0, 0.0, 0.0, 0.0, 0.0, 0.0, 0.0, 0.0, 0.0, 0.0, 0.0, 0.0, 0.0, 0.0, 0.0, 0.0, 0.0, 0.0, 0.0, 0.0, 0.0, 0.0, 0.0, 0.0, 0.0, 0.0, 0.0, 0.0, 0.0, 0.0, 0.0, 0.0, 0.0, 0.0, 0.0, 0.0, 0.0, 0.0, 0.0, 0.0, 0.0, 0.0, 0.0, 0.0, 0.0, 0.0, 0.0, 0.0, 0.0, 0.0, 0.0, 0.0, 0.0, 0.0, 0.0, 0.0, 0.0, 0.0, 0.0, 0.0, 0.0, 0.0, 0.0, 0.0, 0.0, 0.0, 0.0, 0.0, 0.0, 0.0, 0.0, 0.0, 0.0, 0.0, 0.0, 0.0, 0.0, 0.0, 0.0, 0.0, 0.0, 0.0, 0.0, 0.0, 0.0, 0.0, 0.0, 0.0, 0.0, 0.0, 0.0, 0.0, 0.0, 0.0, 0.0, 0.0, 0.0, 0.0, 0.0, 0.0, 0.0, 0.0, 0.0, 0.0, 0.0, 0.0, 0.0, 0.0, 0.0, 0.0, 0.0, 0.0, 0.0, 0.0, 0.0, 0.0, 0.0, 0.0, 0.0, 0.0, 0.0, 0.0, 0.0, 0.0, 0.0, 0.0, 0.0, 0.0, 0.0, 0.0, 0.0, 0.0, 0.0, 0.0, 0.0, 0.0, 0.0, 0.0, 0.0, 0.0, 0.0, 0.0, 0.0, 0.0, 0.0, 0.0, 0.0, 0.0, 0.0, 0.0, 0.0, 0.0, 0.0, 0.0, 0.0, 0.0, 0.0, 0.0, 0.0, 0.0, 0.0, 0.0, 0.0, 0.0, 0.0, 0.0, 0.0, 0.0, 0.0, 0.0, 0.0, 0.0, 0.0, 0.0, 0.0, 0.0, 0.0, 0.0, 0.0, 0.0, 0.0, 0.0, 0.0, 0.0, 0.0, 0.0, 0.0, 0.0, 0.0, 0.0, 0.0, 0.0, 0.0, 0.0, 0.0, 0.0, 0.0, 0.0, 0.0, 0.0, 0.0, 0.0, 0.0, 0.0, 0.0, 0.0, 0.0, 0.0, 0.0, 0.0, 0.0, 0.0, 0.0, 0.0, 0.0, 0.0, 0.0, 0.0, 0.0, 0.0, 0.0, 0.0, 0.0, 0.0, 0.0, 0.0, 0.0, 0.0, 0.0, 0.0, 0.0, 0.0, 0.0, 0.0, 0.0, 0.0, 0.0, 0.0, 0.0, 0.0, 0.0, 0.0, 0.0, 0.0, 0.0, 0.0, 0.0, 0.0, 0.0, 0.0, 0.0, 0.0, 0.0, 0.0, 0.0, 0.0, 0.0, 0.0, 0.0, 0.0, 0.0, 0.0, 0.0, 0.0, 0.0, 0.0, 0.0, 0.0, 0.0, 0.0, 0.0, 0.0, 0.0, 0.0, 0.0, 0.0, 0.0, 0.0, 0.0, 0.0, 0.0, 0.0, 0.0, 0.0, 0.0, 0.0, 0.0, 0.0, 0.0, 0.0, 0.0, 0.0, 0.0, 0.0, 0.0, 0.0, 0.0, 0.0, 0.0, 0.0, 0.0, 0.0, 0.0, 0.0, 0.0, 0.0, 0.0, 0.0, 0.0, 0.0, 0.0, 0.0, 0.0, 0.0, 0.0, 0.0, 0.0, 0.0, 0.0, 0.0, 0.0, 0.0, 0.0, 0.0, 0.0, 0.0, 0.0, 0.0, 0.0, 0.0, 0.0, 0.0, 0.0, 0.0, 0.0, 0.0, 0.0, 0.0, 0.0, 0.0, 0.0, 0.0, 0.0, 0.0, 0.0, 0.0, 0.0, 0.0, 0.0, 0.0, 0.0, 0.0, 0.0, 0.0, 0.0, 0.0, 0.0, 0.0, 0.0, 0.0, 0.0, 0.0, 0.0, 0.0, 0.0, 0.0, 0.0, 0.0, 0.0, 0.0, 0.0, 0.0, 0.0, 0.0, 0.0, 0.0, 0.0, 0.0, 0.0, 0.0, 0.0, 0.0, 0.0, 0.0, 0.0, 0.0, 0.0, 0.0, 0.0, 0.0, 0.0, 0.0, 0.0, 0.0, 0.0, 0.0, 0.0, 0.0, 0.0, 0.0, 0.0, 0.0, 0.0, 0.0, 0.0, 0.0, 0.0, 0.0, 0.0, 0.0, 0.0, 0.0, 0.0, 0.0, 0.0, 0.0, 0.0, 0.0, 0.0, 0.0, 0.0, 0.0, 0.0, 0.0, 0.0, 0.0, 0.0, 0.0, 0.0, 0.0, 0.0, 0.0, 0.0, 0.0, 0.0, 0.0, 0.0, 0.0, 0.0, 0.0, 0.0, 0.0, 0.0, 0.0, 0.0, 0.0, 0.0, 0.0, 0.0, 0.0, 0.0, 0.0, 0.0, 0.0, 0.0, 0.0, 0.0, 0.0, 0.0, 0.0, 0.0, 0.0, 0.0, 0.0, 0.0, 0.0, 0.0, 0.0, 0.0, 0.0, 0.0, 0.0, 0.0, 0.0, 0.0, 0.0, 0.0, 0.0, 0.0, 0.0, 0.0, 0.0, 0.0, 0.0, 0.0, 0.0, 0.0, 0.0, 0.0, 0.0, 0.0, 0.0, 0.0, 0.0, 0.0, 0.0, 0.0, 0.0, 0.0, 0.0, 0.0, 0.0, 0.0, 0.0, 0.0, 0.0, 0.0, 0.0, 0.0, 0.0, 0.0, 0.0, 0.0, 0.0, 0.0, 0.0, 0.0, 0.0, 0.0, 0.0, 0.0, 0.0, 0.0, 0.0, 0.0, 0.0, 0.0, 0.0, 0.0, 0.0, 0.0, 0.0, 0.0, 0.0, 0.0, 0.0, 0.0, 0.0, 0.0, 0.0, 0.0, 0.0, 0.0, 0.0, 0.0, 0.0, 0.0, 0.0, 0.0, 0.0, 0.0, 0.0, 0.0, 0.0, 0.0, 0.0, 0.0, 0.0, 0.0, 0.0, 0.0, 0.0, 0.0, 0.0, 0.0, 0.0, 0.0, 0.0, 0.0, 0.0, 0.0, 0.0, 0.0, 0.0, 0.0, 0.0, 0.0, 0.0, 0.0, 0.0, 0.0, 0.0, 0.0, 0.0, 0.0, 0.0, 0.0, 0.0, 0.0, 0.0, 0.0, 0.0, 0.0, 0.0, 0.0, 0.0, 0.0, 0.0, 0.0, 0.0, 0.0, 0.0, 0.0, 0.0, 0.0, 0.0, 0.0, 0.0, 0.0, 0.0, 0.0, 0.0, 0.0, 0.0, 0.0, 0.0, 0.0, 0.0, 0.0, 0.0, 0.0, 0.0, 0.0, 0.0, 0.0, 0.0, 0.0, 0.0, 0.0, 0.0, 0.0, 0.0, 0.0, 0.0, 0.0, 0.0, 0.0, 0.0, 0.0, 0.0, 0.0, 0.0, 0.0, 0.0, 0.0, 0.0, 0.0, 0.0, 0.0, 0.0, 0.0, 0.0, 0.0, 0.0, 0.0, 0.0, 0.0, 0.0, 0.0, 0.0, 0.0, 0.0, 0.0, 0.0, 0.0, 0.0, 0.0, 0.0, 0.0, 0.0, 0.0, 0.0, 0.0, 0.0, 0.0, 0.0, 0.0, 0.0, 0.0, 0.0, 0.0, 0.0, 0.0, 0.0, 0.0, 0.0, 0.0, 0.0, 0.0, 0.0, 0.0, 0.0, 0.0, 0.0, 0.0, 0.0, 0.0, 0.0, 0.0, 0.0, 0.0, 0.0, 0.0, 0.0, 0.0, 0.0, 0.0, 0.0, 0.0, 0.0, 0.0, 0.0, 0.0, 0.0, 0.0, 0.0, 0.0, 0.0, 0.0, 0.0, 0.0, 0.0, 0.0, 0.0, 0.0, 0.0, 0.0, 0.0, 0.0, 0.0, 0.0, 0.0, 0.0, 0.0, 0.0, 0.0, 0.0, 0.0, 0.0, 0.0, 0.0, 0.0, 0.0, 0.0, 0.0, 0.0, 0.0, 0.0, 0.0, 0.0, 0.0, 0.0, 0.0, 0.0, 0.0, 0.0, 0.0, 0.0, 0.0, 0.0, 0.0, 0.0, 0.0, 0.0, 0.0, 0.0, 0.0, 0.0, 0.0, 0.0, 0.0, 0.0, 0.0, 0.0, 0.0, 0.0, 0.0, 0.0, 0.0, 0.0, 0.0, 0.0, 0.0, 0.0, 0.0, 0.0, 0.0, 0.0, 0.0, 0.0, 0.0, 0.0, 0.0, 0.0, 0.0, 0.0, 0.0, 0.0, 0.0, 0.0, 0.0, 0.0, 0.0, 0.0, 0.0, 0.0, 0.0, 0.0, 0.0, 0.0, 0.0, 0.0, 0.0, 0.0, 0.0, 0.0, 0.0, 0.0, 0.0, 0.0, 0.0, 0.0, 0.0, 0.0, 0.0, 0.0, 0.0, 0.0, 0.0, 0.0, 0.0, 0.0, 0.0, 0.0, 0.0, 0.0, 0.0, 0.0, 0.0, 0.0, 0.0, 0.0, 0.0, 0.0, 0.0, 0.0, 0.0, 0.0, 0.0, 0.0, 0.0, 0.0, 0.0, 0.0, 0.0, 0.0, 0.0, 0.0, 0.0, 0.0, 0.0, 0.0, 0.0, 0.0, 0.0, 0.0, 0.0, 0.0, 0.0, 0.0, 0.0, 0.0, 0.0, 0.0, 0.0, 0.0, 0.0, 0.0, 0.0, 0.0, 0.0, 0.0, 0.0, 0.0, 0.0, 0.0, 0.0, 0.0, 0.0, 0.0, 0.0, 0.0, 0.0, 0.0, 0.0, 0.0, 0.0, 0.0, 0.0, 0.0, 0.0, 0.0, 0.0, 0.0, 0.0, 0.0, 0.0, 0.0, 0.0, 0.0, 0.0, 0.0, 0.0, 0.0, 0.0, 0.0, 0.0, 0.0, 0.0, 0.0, 0.0, 0.0, 0.0, 0.0, 0.0, 0.0, 0.0, 0.0, 0.0, 0.0, 0.0, 0.0, 0.0, 0.0, 0.0, 0.0, 0.0, 0.0, 0.0, 0.0, 0.0, 0.0, 0.0, 0.0, 0.0, 0.0, 0.0, 0.0, 0.0, 0.0, 0.0, 0.0, 0.0, 0.0, 0.0, 0.0, 0.0, 0.0, 0.0, 0.0, 0.0, 0.0, 0.0, 0.0, 0.0, 0.0, 0.0, 0.0, 0.0, 0.0, 0.0, 0.0, 0.0, 0.0, 0.0, 0.0, 0.0, 0.0, 0.0, 0.0, 0.0, 0.0, 0.0, 0.0, 0.0, 0.0, 0.0, 0.0, 0.0, 0.0, 0.0, 0.0, 0.0, 0.0, 0.0, 0.0, 0.0, 0.0, 0.0, 0.0, 0.0, 0.0, 0.0, 0.0, 0.0, 0.0, 0.0, 0.0, 0.0, 0.0, 0.0, 0.0, 0.0, 0.0, 0.0, 0.0, 0.0, 0.0, 0.0, 0.0, 0.0, 0.0, 0.0, 0.0, 0.0, 0.0, 0.0, 0.0, 0.0, 0.0, 0.0, 0.0, 0.0, 0.0, 0.0, 0.0, 0.0, 0.0, 0.0, 0.0, 0.0, 0.0, 0.0, 0.0, 0.0, 0.0, 0.0, 0.0, 0.0, 0.0, 0.0, 0.0, 0.0, 0.0, 0.0, 0.0, 0.0, 0.0, 0.0, 0.0, 0.0, 0.0, 0.0, 0.0, 0.0, 0.0, 0.0, 0.0, 0.0, 0.0, 0.0, 0.0, 0.0, 0.0, 0.0, 0.0, 0.0, 0.0, 0.0, 0.0, 0.0, 0.0, 0.0, 0.0, 0.0, 0.0, 0.0, 0.0, 0.0, 0.0, 0.0, 0.0, 0.0, 0.0, 0.0, 0.0, 0.0, 0.0, 0.0, 0.0, 0.0, 0.0, 0.0, 0.0, 0.0, 0.0, 0.0, 0.0, 0.0, 0.0, 0.0, 0.0, 0.0, 0.0, 0.0, 0.0, 0.0, 0.0, 0.0, 0.0, 0.0, 0.0, 0.0, 0.0, 0.0, 0.0, 0.0, 0.0, 0.0, 0.0, 0.0, 0.0, 0.0, 0.0, 0.0, 0.0, 0.0, 0.0, 0.0, 0.0, 0.0, 0.0, 0.0, 0.0, 0.0, 0.0, 0.0, 0.0, 0.0, 0.0, 0.0, 0.0, 0.0, 0.0, 0.0, 0.0, 0.0, 0.0, 0.0, 0.0, 0.0, 0.0, 0.0, 0.0, 0.0, 0.0, 0.0, 0.0, 0.0, 0.0, 0.0, 0.0, 0.0, 0.0, 0.0, 0.0, 0.0, 0.0, 0.0, 0.0, 0.0, 0.0, 0.0, 0.0, 0.0, 0.0, 0.0, 0.0, 0.0, 0.0, 0.0, 0.0, 0.0, 0.0, 0.0, 0.0, 0.0, 0.0, 0.0, 0.0, 0.0, 0.0, 0.0, 0.0, 0.0, 0.0, 0.0, 0.0, 0.0, 0.0, 0.0, 0.0, 0.0, 0.0, 0.0, 0.0, 0.0, 0.0, 0.0, 0.0, 0.0, 0.0, 0.0, 0.0, 0.0, 0.0, 0.0, 0.0, 0.0, 0.0, 0.0, 0.0, 0.0, 0.0, 0.0, 0.0, 0.0, 0.0, 0.0, 0.0, 0.0, 0.0, 0.0, 0.0, 0.0, 0.0, 0.0, 0.0, 0.0, 0.0, 0.0, 0.0, 0.0, 0.0, 0.0, 0.0, 0.0, 0.0, 0.0, 0.0, 0.0, 0.0, 0.0, 0.0, 0.0, 0.0, 0.0, 0.0, 0.0, 0.0, 0.0, 0.0, 0.0, 0.0, 0.0, 0.0, 0.0, 0.0, 0.0, 0.0, 0.0, 0.0, 0.0, 0.0, 0.0, 0.0, 0.0, 0.0, 0.0, 0.0, 0.0, 0.0, 0.0, 0.0, 0.0, 0.0, 0.0, 0.0, 0.0, 0.0, 0.0, 0.0, 0.0, 0.0, 0.0, 0.0, 0.0, 0.0, 0.0, 0.0, 0.0, 0.0, 0.0, 0.0, 0.0, 0.0, 0.0, 0.0, 0.0, 0.0, 0.0, 0.0, 0.0, 0.0, 0.0, 0.0, 0.0, 0.0, 0.0, 0.0, 0.0, 0.0, 0.0, 0.0, 0.0, 0.0, 0.0, 0.0, 0.0, 0.0, 0.0, 0.0, 0.0, 0.0, 0.0, 0.0, 0.0, 0.0, 0.0, 0.0, 0.0, 0.0, 0.0, 0.0, 0.0, 0.0, 0.0, 0.0, 0.0, 0.0, 0.0, 0.0, 0.0, 0.0, 0.0, 0.0, 0.0, 0.0, 0.0, 0.0, 0.0, 0.0, 0.0, 0.0, 0.0, 0.0, 0.0, 0.0, 0.0, 0.0, 0.0, 0.0, 0.0, 0.0, 0.0, 0.0, 0.0, 0.0, 0.0, 0.0, 0.0, 0.0, 0.0, 0.0, 0.0, 0.0, 0.0, 0.0, 0.0, 0.0, 0.0, 0.0, 0.0, 0.0, 0.0, 0.0, 0.0, 0.0, 0.0, 0.0, 0.0, 0.0, 0.0, 0.0, 0.0, 0.0, 0.0, 0.0, 0.0, 0.0, 0.0, 0.0, 0.0, 0.0, 0.0, 0.0, 0.0, 0.0, 0.0, 0.0, 0.0, 0.0, 0.0, 0.0, 0.0, 0.0, 0.0, 0.0, 0.0, 0.0, 0.0, 0.0, 0.0, 0.0, 0.0, 0.0, 0.0, 0.0, 0.0, 0.0, 0.0, 0.0, 0.0, 0.0, 0.0, 0.0, 0.0, 0.0, 0.0, 0.0, 0.0, 0.0, 0.0, 0.0, 0.0, 0.0, 0.0, 0.0, 0.0, 0.0, 0.0, 0.0, 0.0, 0.0, 0.0, 0.0, 0.0, 0.0, 0.0, 0.0, 0.0, 0.0, 0.0, 0.0, 0.0, 0.0, 0.0, 0.0, 0.0, 0.0, 0.0, 0.0, 0.0, 0.0, 0.0, 0.0, 0.0, 0.0, 0.0, 0.0, 0.0, 0.0, 0.0, 0.0, 0.0, 0.0, 0.0, 0.0, 0.0, 0.0, 0.0, 0.0, 0.0, 0.0, 0.0, 0.0, 0.0, 0.0, 0.0, 0.0, 0.0, 0.0, 0.0, 0.0, 0.0, 0.0, 0.0, 0.0, 0.0, 0.0, 0.0, 0.0, 0.0, 0.0, 0.0, 0.0, 0.0, 0.0, 0.0, 0.0, 0.0, 0.0, 0.0, 0.0, 0.0, 0.0, 0.0, 0.0, 0.0, 0.0, 0.0, 0.0, 0.0, 0.0, 0.0, 0.0, 0.0, 0.0, 0.0, 0.0, 0.0, 0.0, 0.0, 0.0, 0.0, 0.0, 0.0, 0.0, 0.0, 0.0, 0.0, 0.0, 0.0, 0.0, 0.0, 0.0, 0.0, 0.0, 0.0, 0.0, 0.0, 0.0, 0.0, 0.0, 0.0, 0.0, 0.0, 0.0, 0.0, 0.0, 0.0, 0.0, 0.0, 0.0, 0.0, 0.0, 0.0, 0.0, 0.0, 0.0, 0.0, 0.0, 0.0, 0.0, 0.0, 0.0, 0.0, 0.0, 0.0, 0.0, 0.0, 0.0, 0.0, 0.0, 0.0, 0.0, 0.0, 0.0, 0.0, 0.0, 0.0, 0.0, 0.0, 0.0, 0.0, 0.0, 0.0, 0.0, 0.0, 0.0, 0.0, 0.0, 0.0, 0.0, 0.0, 0.0, 0.0, 0.0, 0.0, 0.0, 0.0, 0.0, 0.0, 0.0, 0.0, 0.0, 0.0, 0.0, 0.0, 0.0, 0.0, 0.0, 0.0, 0.0, 0.0, 0.0, 0.0, 0.0, 0.0, 0.0, 0.0, 0.0, 0.0, 0.0, 0.0, 0.0, 0.0, 0.0, 0.0, 0.0, 0.0, 0.0, 0.0, 0.0, 0.0, 0.0, 0.0, 0.0, 0.0, 0.0, 0.0, 0.0, 0.0, 0.0, 0.0, 0.0, 0.0, 0.0, 0.0, 0.0, 0.0, 0.0, 0.0, 0.0, 0.0, 0.0, 0.0, 0.0, 0.0, 0.0, 0.0, 0.0, 0.0, 0.0, 0.0, 0.0, 0.0, 0.0, 0.0, 0.0, 0.0, 0.0, 0.0, 0.0, 0.0, 0.0, 0.0, 0.0, 0.0, 0.0, 0.0, 0.0, 0.0, 0.0, 0.0, 0.0, 0.0, 0.0, 0.0, 0.0, 0.0, 0.0, 0.0, 0.0, 0.0, 0.0, 0.0, 0.0, 0.0, 0.0, 0.0, 0.0, 0.0, 0.0, 0.0, 0.0, 0.0, 0.0, 0.0, 0.0, 0.0, 0.0, 0.0, 0.0, 0.0, 0.0, 0.0, 0.0, 0.0, 0.0, 0.0, 0.0, 0.0, 0.0, 0.0, 0.0, 0.0, 0.0, 0.0, 0.0, 0.0, 0.0, 0.0, 0.0, 0.0, 0.0, 0.0, 0.0, 0.0, 0.0, 0.0, 0.0, 0.0, 0.0, 0.0, 0.0, 0.0, 0.0, 0.0, 0.0, 0.0, 0.0, 0.0, 0.0, 0.0, 0.0, 0.0, 0.0, 0.0, 0.0, 0.0, 0.0, 0.0, 0.0, 0.0, 0.0, 0.0, 0.0, 0.0, 0.0, 0.0, 0.0, 0.0, 0.0, 0.0, 0.0, 0.0, 0.0, 0.0, 0.0, 0.0, 0.0, 0.0, 0.0, 0.0, 0.0, 0.0, 0.0, 0.0, 0.0, 0.0, 0.0, 0.0, 0.0, 0.0, 0.0, 0.0, 0.0, 0.0, 0.0, 0.0, 0.0, 0.0, 0.0, 0.0, 0.0, 0.0, 0.0, 0.0, 0.0, 0.0, 0.0, 0.0, 0.0, 0.0, 0.0, 0.0, 0.0, 0.0, 0.0, 0.0, 0.0, 0.0, 0.0, 0.0, 0.0, 0.0, 0.0, 0.0, 0.0, 0.0, 0.0, 0.0, 0.0, 0.0, 0.0, 0.0, 0.0, 0.0, 0.0, 0.0, 0.0, 0.0, 0.0, 0.0, 0.0, 0.0, 0.0, 0.0, 0.0, 0.0, 0.0, 0.0, 0.0, 0.0, 0.0, 0.0, 0.0, 0.0, 0.0, 0.0, 0.0, 0.0, 0.0, 0.0, 0.0, 0.0, 0.0, 0.0, 0.0, 0.0, 0.0, 0.0, 0.0, 0.0, 0.0, 0.0, 0.0, 0.0, 0.0, 0.0, 0.0, 0.0, 0.0, 0.0, 0.0, 0.0, 0.0, 0.0, 0.0, 0.0, 0.0, 0.0, 0.0, 0.0, 0.0, 0.0, 0.0, 0.0, 0.0, 0.0, 0.0, 0.0, 0.0, 0.0, 0.0, 0.0, 0.0, 0.0, 0.0, 0.0, 0.0, 0.0, 0.0, 0.0, 0.0, 0.0, 0.0, 0.0, 0.0, 0.0, 0.0, 0.0, 0.0, 0.0, 0.0, 0.0, 0.0, 0.0, 0.0, 0.0, 0.0, 0.0, 0.0, 0.0, 0.0, 0.0, 0.0, 0.0, 0.0, 0.0, 0.0, 0.0, 0.0, 0.0, 0.0, 0.0, 0.0, 0.0, 0.0, 0.0, 0.0, 0.0, 0.0, 0.0, 0.0, 0.0, 0.0, 0.0, 0.0, 0.0, 0.0, 0.0, 0.0, 0.0, 0.0, 0.0, 0.0, 0.0, 0.0, 0.0, 0.0, 0.0, 0.0, 0.0, 0.0, 0.0, 0.0, 0.0, 0.0, 0.0, 0.0, 0.0, 0.0, 0.0, 0.0, 0.0, 0.0, 0.0, 0.0, 0.0, 0.0, 0.0, 0.0, 0.0, 0.0, 0.0, 0.0, 0.0, 0.0, 0.0, 0.0, 0.0, 0.0, 0.0, 0.0, 0.0, 0.0, 0.0, 0.0, 0.0, 0.0, 0.0, 0.0, 0.0, 0.0, 0.0, 0.0, 0.0, 0.0, 0.0, 0.0, 0.0, 0.0, 0.0, 0.0, 0.0, 0.0, 0.0, 0.0, 0.0, 0.0, 0.0, 0.0, 0.0, 0.0, 0.0, 0.0, 0.0, 0.0, 0.0, 0.0, 0.0, 0.0, 0.0, 0.0, 0.0, 0.0, 0.0, 0.0, 0.0, 0.0, 0.0, 0.0, 0.0, 0.0, 0.0, 0.0, 0.0, 0.0, 0.0, 0.0, 0.0, 0.0, 0.0, 0.0, 0.0, 0.0, 0.0, 0.0, 0.0, 0.0, 0.0, 0.0, 0.0, 0.0, 0.0, 0.0, 0.0, 0.0, 0.0, 0.0, 0.0, 0.0, 0.0, 0.0, 0.0, 0.0, 0.0, 0.0, 0.0, 0.0, 0.0, 0.0, 0.0, 0.0, 0.0, 0.0, 0.0, 0.0, 0.0, 0.0, 0.0, 0.0, 0.0, 0.0, 0.0, 0.0, 0.0, 0.0, 0.0, 0.0, 0.0, 0.0, 0.0, 0.0, 0.0, 0.0, 0.0, 0.0, 0.0, 0.0, 0.0, 0.0, 0.0, 0.0, 0.0, 0.0, 0.0, 0.0, 0.0, 0.0, 0.0, 0.0, 0.0, 0.0, 0.0, 0.0, 0.0, 0.0, 0.0, 0.0, 0.0, 0.0, 0.0, 0.0, 0.0, 0.0, 0.0, 0.0, 0.0, 0.0, 0.0, 0.0, 0.0, 0.0, 0.0, 0.0, 0.0, 0.0, 0.0, 0.0, 0.0, 0.0, 0.0, 0.0, 0.0, 0.0, 0.0, 0.0, 0.0, 0.0, 0.0, 0.0, 0.0, 0.0, 0.0, 0.0, 0.0, 0.0, 0.0, 0.0, 0.0, 0.0, 0.0, 0.0, 0.0, 0.0, 0.0, 0.0, 0.0, 0.0, 0.0, 0.0, 0.0, 0.0, 0.0, 0.0, 0.0, 0.0, 0.0, 0.0, 0.0, 0.0, 0.0, 0.0, 0.0, 0.0, 0.0, 0.0, 0.0, 0.0, 0.0, 0.0, 0.0, 0.0, 0.0, 0.0, 0.0, 0.0, 0.0, 0.0, 0.0, 0.0, 0.0, 0.0, 0.0, 0.0, 0.0, 0.0, 0.0, 0.0, 0.0, 0.0, 0.0, 0.0, 0.0, 0.0, 0.0, 0.0, 0.0, 0.0, 0.0, 0.0, 0.0, 0.0, 0.0, 0.0, 0.0, 0.0, 0.0, 0.0, 0.0, 0.0, 0.0, 0.0, 0.0, 0.0, 0.0, 0.0, 0.0, 0.0, 0.0, 0.0, 0.0, 0.0, 0.0, 0.0, 0.0, 0.0, 0.0, 0.0, 0.0, 0.0, 0.0, 0.0, 0.0, 0.0, 0.0, 0.0, 0.0, 0.0, 0.0, 0.0, 0.0, 0.0, 0.0, 0.0, 0.0, 0.0, 0.0, 0.0, 0.0, 0.0, 0.0, 0.0, 0.0, 0.0, 0.0, 0.0, 0.0, 0.0, 0.0, 0.0, 0.0, 0.0, 0.0, 0.0, 0.0, 0.0, 0.0, 0.0, 0.0, 0.0, 0.0, 0.0, 0.0, 0.0, 0.0, 0.0, 0.0, 0.0, 0.0, 0.0, 0.0, 0.0, 0.0, 0.0, 0.0, 0.0, 0.0, 0.0, 0.0, 0.0, 0.0, 0.0, 0.0, 0.0, 0.0, 0.0, 0.0, 0.0, 0.0, 0.0, 0.0, 0.0, 0.0, 0.0, 0.0, 0.0, 0.0, 0.0, 0.0, 0.0, 0.0, 0.0, 0.0, 0.0, 0.0, 0.0, 0.0, 0.0, 0.0, 0.0, 0.0, 0.0, 0.0, 0.0, 0.0, 0.0, 0.0, 0.0, 0.0, 0.0, 0.0, 0.0, 0.0, 0.0, 0.0, 0.0, 0.0, 0.0, 0.0, 0.0, 0.0, 0.0, 0.0, 0.0, 0.0, 0.0, 0.0, 0.0, 0.0, 0.0, 0.0, 0.0, 0.0, 0.0, 0.0, 0.0, 0.0, 0.0, 0.0, 0.0, 0.0, 0.0, 0.0, 0.0, 0.0, 0.0, 0.0, 0.0, 0.0, 0.0, 0.0, 0.0, 0.0, 0.0, 0.0, 0.0, 0.0, 0.0, 0.0, 0.0, 0.0, 0.0, 0.0, 0.0, 0.0, 0.0, 0.0, 0.0, 0.0, 0.0, 0.0, 0.0, 0.0, 0.0, 0.0, 0.0, 0.0, 0.0, 0.0, 0.0, 0.0, 0.0, 0.0, 0.0, 0.0, 0.0, 0.0, 0.0, 0.0, 0.0, 0.0, 0.0, 0.0, 0.0, 0.0, 0.0, 0.0, 0.0, 0.0, 0.0, 0.0, 0.0, 0.0, 0.0, 0.0, 0.0, 0.0, 0.0, 0.0, 0.0, 0.0, 0.0, 0.0, 0.0, 0.0, 0.0, 0.0, 0.0, 0.0, 0.0, 0.0, 0.0, 0.0, 0.0, 0.0, 0.0, 0.0, 0.0, 0.0, 0.0, 0.0, 0.0, 0.0, 0.0, 0.0, 0.0, 0.0, 0.0, 0.0, 0.0, 0.0, 0.0, 0.0, 0.0, 0.0, 0.0, 0.0, 0.0, 0.0, 0.0, 0.0, 0.0, 0.0, 0.0, 0.0, 0.0, 0.0, 0.0, 0.0, 0.0, 0.0, 0.0, 0.0, 0.0, 0.0, 0.0, 0.0, 0.0, 0.0, 0.0, 0.0, 0.0, 0.0, 0.0, 0.0, 0.0, 0.0, 0.0, 0.0, 0.0, 0.0, 0.0, 0.0, 0.0, 0.0, 0.0, 0.0, 0.0, 0.0, 0.0, 0.0, 0.0, 0.0, 0.0, 0.0, 0.0, 0.0, 0.0, 0.0, 0.0, 0.0, 0.0, 0.0, 0.0, 0.0, 0.0, 0.0, 0.0, 0.0, 0.0, 0.0, 0.0, 0.0, 0.0, 0.0, 0.0, 0.0, 0.0, 0.0, 0.0, 0.0, 0.0, 0.0, 0.0, 0.0, 0.0, 0.0, 0.0, 0.0, 0.0, 0.0, 0.0, 0.0, 0.0, 0.0, 0.0, 0.0, 0.0, 0.0, 0.0, 0.0, 0.0, 0.0, 0.0, 0.0, 0.0, 0.0, 0.0, 0.0, 0.0, 0.0, 0.0, 0.0, 0.0, 0.0, 0.0, 0.0, 0.0, 0.0, 0.0, 0.0, 0.0, 0.0, 0.0, 0.0, 0.0, 0.0, 0.0, 0.0, 0.0, 0.0, 0.0, 0.0, 0.0, 0.0, 0.0, 0.0, 0.0, 0.0, 0.0, 0.0, 0.0, 0.0, 0.0, 0.0, 0.0, 0.0, 0.0, 0.0, 0.0, 0.0, 0.0, 0.0, 0.0, 0.0, 0.0, 0.0, 0.0, 0.0, 0.0, 0.0, 0.0, 0.0, 0.0, 0.0, 0.0, 0.0, 0.0, 0.0, 0.0, 0.0, 0.0, 0.0, 0.0, 0.0, 0.0, 0.0, 0.0, 0.0, 0.0, 0.0, 0.0, 0.0, 0.0, 0.0, 0.0, 0.0, 0.0, 0.0, 0.0, 0.0, 0.0, 0.0, 0.0, 0.0, 0.0, 0.0, 0.0, 0.0, 0.0, 0.0, 0.0, 0.0, 0.0, 0.0, 0.0, 0.0, 0.0, 0.0, 0.0, 0.0, 0.0, 0.0, 0.0, 0.0, 0.0, 0.0, 0.0, 0.0, 0.0, 0.0, 0.0, 0.0, 0.0, 0.0, 0.0, 0.0, 0.0, 0.0, 0.0, 0.0, 0.0, 0.0, 0.0, 0.0, 0.0, 0.0, 0.0, 0.0, 0.0, 0.0, 0.0, 0.0, 0.0, 0.0, 0.0, 0.0, 0.0, 0.0, 0.0, 0.0, 0.0, 0.0, 0.0, 0.0, 0.0, 0.0, 0.0, 0.0, 0.0, 0.0, 0.0, 0.0, 0.0, 0.0, 0.0, 0.0, 0.0, 0.0, 0.0, 0.0, 0.0, 0.0, 0.0, 0.0, 0.0, 0.0, 0.0, 0.0, 0.0, 0.0, 0.0, 0.0, 0.0, 0.0, 0.0, 0.0, 0.0, 0.0, 0.0, 0.0, 0.0, 0.0, 0.0, 0.0, 0.0, 0.0, 0.0, 0.0, 0.0, 0.0, 0.0, 0.0, 0.0, 0.0, 0.0, 0.0, 0.0, 0.0, 0.0, 0.0, 0.0, 0.0, 0.0, 0.0, 0.0, 0.0, 0.0, 0.0, 0.0, 0.0, 0.0, 0.0, 0.0, 0.0, 0.0, 0.0, 0.0, 0.0, 0.0, 0.0, 0.0, 0.0, 0.0, 0.0, 0.0, 0.0, 0.0, 0.0, 0.0, 0.0, 0.0, 0.0, 0.0, 0.0, 0.0, 0.0, 0.0, 0.0, 0.0, 0.0, 0.0, 0.0, 0.0, 0.0, 0.0, 0.0, 0.0, 0.0, 0.0, 0.0, 0.0, 0.0, 0.0, 0.0, 0.0, 0.0, 0.0, 0.0, 0.0, 0.0, 0.0, 0.0, 0.0, 0.0, 0.0, 0.0, 0.0, 0.0, 0.0, 0.0, 0.0, 0.0, 0.0, 0.0, 0.0, 0.0, 0.0, 0.0, 0.0, 0.0, 0.0, 0.0, 0.0, 0.0, 0.0, 0.0, 0.0, 0.0, 0.0, 0.0, 0.0, 0.0, 0.0, 0.0, 0.0, 0.0, 0.0, 0.0, 0.0, 0.0, 0.0, 0.0, 0.0, 0.0, 0.0, 0.0, 0.0, 0.0, 0.0, 0.0, 0.0, 0.0, 0.0, 0.0, 0.0, 0.0, 0.0, 0.0, 0.0, 0.0, 0.0, 0.0, 0.0, 0.0, 0.0, 0.0, 0.0, 0.0, 0.0, 0.0, 0.0, 0.0, 0.0, 0.0, 0.0, 0.0, 0.0, 0.0, 0.0, 0.0, 0.0, 0.0, 0.0, 0.0, 0.0, 0.0, 0.0, 0.0, 0.0, 0.0, 0.0, 0.0, 0.0, 0.0, 0.0, 0.0, 0.0, 0.0, 0.0, 0.0, 0.0, 0.0, 0.0, 0.0, 0.0, 0.0, 0.0, 0.0, 0.0, 0.0, 0.0, 0.0, 0.0, 0.0, 0.0, 0.0, 0.0, 0.0, 0.0, 0.0, 0.0, 0.0, 0.0, 0.0, 0.0, 0.0, 0.0, 0.0, 0.0, 0.0, 0.0, 0.0, 0.0, 0.0, 0.0, 0.0, 0.0, 0.0, 0.0, 0.0, 0.0, 0.0, 0.0, 0.0, 0.0, 0.0, 0.0, 0.0, 0.0, 0.0, 0.0, 0.0, 0.0, 0.0, 0.0, 0.0, 0.0, 0.0, 0.0, 0.0, 0.0, 0.0, 0.0, 0.0, 0.0, 0.0, 0.0, 0.0, 0.0, 0.0, 0.0, 0.0, 0.0, 0.0, 0.0, 0.0, 0.0, 0.0, 0.0, 0.0, 0.0, 0.0, 0.0, 0.0, 0.0, 0.0, 0.0, 0.0, 0.0, 0.0, 0.0, 0.0, 0.0, 0.0, 0.0, 0.0, 0.0, 0.0, 0.0, 0.0, 0.0, 0.0, 0.0, 0.0, 0.0, 0.0, 0.0, 0.0, 0.0, 0.0, 0.0, 0.0, 0.0, 0.0, 0.0, 0.0, 0.0, 0.0, 0.0, 0.0, 0.0, 0.0, 0.0, 0.0, 0.0, 0.0, 0.0, 0.0, 0.0, 0.0, 0.0, 0.0, 0.0, 0.0, 0.0, 0.0, 0.0, 0.0, 0.0, 0.0, 0.0, 0.0, 0.0, 0.0, 0.0, 0.0, 0.0, 0.0, 0.0, 0.0, 0.0, 0.0, 0.0, 0.0, 0.0, 0.0, 0.0, 0.0, 0.0, 0.0, 0.0, 0.0, 0.0, 0.0, 0.0, 0.0, 0.0, 0.0, 0.0, 0.0, 0.0, 0.0, 0.0, 0.0, 0.0, 0.0, 0.0, 0.0, 0.0, 0.0, 0.0, 0.0, 0.0, 0.0, 0.0, 0.0, 0.0, 0.0, 0.0, 0.0, 0.0, 0.0, 0.0, 0.0, 0.0, 0.0, 0.0, 0.0, 0.0, 0.0, 0.0, 0.0, 0.0, 0.0, 0.0, 0.0, 0.0, 0.0, 0.0, 0.0, 0.0, 0.0, 0.0, 0.0, 0.0, 0.0, 0.0, 0.0, 0.0, 0.0, 0.0, 0.0, 0.0, 0.0, 0.0, 0.0, 0.0, 0.0, 0.0, 0.0, 0.0, 0.0, 0.0, 0.0, 0.0, 0.0, 0.0, 0.0, 0.0, 0.0, 0.0, 0.0, 0.0, 0.0, 0.0, 0.0, 0.0, 0.0, 0.0, 0.0, 0.0, 0.0, 0.0, 0.0, 0.0, 0.0, 0.0, 0.0, 0.0, 0.0, 0.0, 0.0, 0.0, 0.0, 0.0, 0.0, 0.0, 0.0, 0.0, 0.0, 0.0, 0.0, 0.0, 0.0, 0.0, 0.0, 0.0, 0.0, 0.0, 0.0, 0.0, 0.0, 0.0, 0.0, 0.0, 0.0, 0.0, 0.0, 0.0, 0.0, 0.0, 0.0, 0.0, 0.0, 0.0, 0.0, 0.0, 0.0, 0.0, 0.0, 0.0, 0.0, 0.0, 0.0, 0.0, 0.0, 0.0, 0.0, 0.0, 0.0, 0.0, 0.0, 0.0, 0.0, 0.0, 0.0, 0.0, 0.0, 0.0, 0.0, 0.0, 0.0, 0.0, 0.0, 0.0, 0.0, 0.0, 0.0, 0.0, 0.0, 0.0, 0.0, 0.0, 0.0, 0.0, 0.0, 0.0, 0.0, 0.0, 0.0, 0.0, 0.0, 0.0, 0.0, 0.0, 0.0, 0.0, 0.0, 0.0, 0.0, 0.0, 0.0, 0.0, 0.0, 0.0, 0.0, 0.0, 0.0, 0.0, 0.0, 0.0, 0.0, 0.0, 0.0, 0.0, 0.0, 0.0, 0.0, 0.0, 0.0, 0.0, 0.0, 0.0, 0.0, 0.0, 0.0, 0.0, 0.0, 0.0, 0.0, 0.0, 0.0, 0.0, 0.0, 0.0, 0.0, 0.0, 0.0, 0.0, 0.0, 0.0, 0.0, 0.0, 0.0, 0.0, 0.0, 0.0, 0.0, 0.0, 0.0, 0.0, 0.0, 0.0, 0.0, 0.0, 0.0, 0.0, 0.0, 0.0, 0.0, 0.0, 0.0, 0.0, 0.0, 0.0, 0.0, 0.0, 0.0, 0.0, 0.0, 0.0, 0.0, 0.0, 0.0, 0.0, 0.0, 0.0, 0.0, 0.0, 0.0, 0.0, 0.0, 0.0, 0.0, 0.0, 0.0, 0.0, 0.0, 0.0, 0.0, 0.0, 0.0, 0.0, 0.0, 0.0, 0.0, 0.0, 0.0, 0.0, 0.0, 0.0, 0.0, 0.0, 0.0, 0.0, 0.0, 0.0, 0.0, 0.0, 0.0, 0.0, 0.0, 0.0, 0.0, 0.0, 0.0, 0.0, 0.0, 0.0, 0.0, 0.0, 0.0, 0.0, 0.0, 0.0, 0.0, 0.0, 0.0, 0.0, 0.0, 0.0, 0.0, 0.0, 0.0, 0.0, 0.0, 0.0, 0.0, 0.0, 0.0, 0.0, 0.0, 0.0, 0.0, 0.0, 0.0, 0.0, 0.0, 0.0, 0.0, 0.0, 0.0, 0.0, 0.0, 0.0, 0.0, 0.0, 0.0, 0.0, 0.0, 0.0, 0.0, 0.0, 0.0, 0.0, 0.0, 0.0, 0.0, 0.0, 0.0, 0.0, 0.0, 0.0, 0.0, 0.0, 0.0, 0.0, 0.0, 0.0, 0.0, 0.0, 0.0, 0.0, 0.0, 0.0, 0.0, 0.0, 0.0, 0.0, 0.0, 0.0, 0.0, 0.0, 0.0, 0.0, 0.0, 0.0, 0.0, 0.0, 0.0, 0.0, 0.0, 0.0, 0.0, 0.0, 0.0, 0.0, 0.0, 0.0])
me_cube.materials.append(mat_glass)
me_cube.materials.append(mat_liquid)
me_cube.materials.append(mat_cork)
me_cube.materials.append(mat_twine)
me_cube.use_remesh_preserve_volume = False
me_cube.use_remesh_preserve_attributes = False
me_cube.use_mirror_vertex_groups = False
me_cube.update()

# ---- curves / text
cu_beziercircle = bpy.data.curves.new('BezierCircle', 'CURVE')
cu_beziercircle.dimensions = '3D'
_sp = cu_beziercircle.splines.new('BEZIER'); _sp.bezier_points.add(3)
_sp.bezier_points.foreach_set('co', [-1.0, 0.0, 0.0, 0.0, 1.0, 0.0, 1.0, 0.0, 0.0, 0.0, -1.0, 0.0])
_sp.bezier_points.foreach_set('handle_left', [-1.0, -0.5521, 0.0, -0.5521, 1.0, 0.0, 1.0, 0.5521, 0.0, 0.5521, -1.0, 0.0])
_sp.bezier_points.foreach_set('handle_right', [-1.0, 0.5521, 0.0, 0.5521, 1.0, 0.0, 1.0, -0.5521, 0.0, -0.5521, -1.0, 0.0])
for _p, _l, _r in zip(_sp.bezier_points, ['AUTO', 'AUTO', 'AUTO', 'AUTO'], ['AUTO', 'AUTO', 'AUTO', 'AUTO']): _p.handle_left_type = _l; _p.handle_right_type = _r
_sp.order_u = 0
_sp.order_v = 0
_sp.use_cyclic_u = True
cu_beziercircle.materials.append(None)
cu_beziercircle.use_path = True
cu_beziercircle.use_path_clamp = True
cu_beziercircle.bevel_resolution = 0
cu_beziercircle.fill_mode = 'HALF'
cu_beziercurve_002 = bpy.data.curves.new('BezierCurve.002', 'CURVE')
cu_beziercurve_002.dimensions = '3D'
_sp = cu_beziercurve_002.splines.new('BEZIER'); _sp.bezier_points.add(4)
_sp.bezier_points.foreach_set('co', [-0.02, 0.0, 0.0, -0.06811, -0.05035, 0.004798, -0.007759, -0.1242, -0.2811, 0.02025, -0.08714, 0.009082, 0.03, 0.0, 0.0])
_sp.bezier_points.foreach_set('handle_left', [0.01494, 0.03198, -0.0319, -0.06558, -0.01983, 0.007506, 0.07388, -0.2103, -0.2539, -0.001557, -0.08585, 0.002969, 0.03647, 0.0, 0.03286])
_sp.bezier_points.foreach_set('handle_right', [-0.05017, -0.02762, 0.02754, -0.07158, -0.09208, 0.001097, -0.04865, -0.081, -0.2948, 0.06502, -0.08979, 0.02164, 0.01068, 0.0, -0.09812])
for _p, _l, _r in zip(_sp.bezier_points, ['ALIGNED', 'ALIGNED', 'ALIGNED', 'ALIGNED', 'ALIGNED'], ['ALIGNED', 'ALIGNED', 'ALIGNED', 'ALIGNED', 'ALIGNED']): _p.handle_left_type = _l; _p.handle_right_type = _r
_sp.order_u = 0
_sp.order_v = 0
cu_beziercurve_002.materials.append(mat_twine)
cu_beziercurve_002.use_path = True
cu_beziercurve_002.use_path_clamp = True
cu_beziercurve_002.bevel_mode = 'OBJECT'
cu_beziercurve_002.bevel_resolution = 0
cu_beziercurve_002.fill_mode = 'HALF'

# ---- objects
ob_beziercircle = bpy.data.objects.new('BezierCircle', cu_beziercircle)
ob_beziercurve = bpy.data.objects.new('BezierCurve', cu_beziercurve_002)
ob_sun_002 = bpy.data.objects.new('Sun.002', light_sun_000)
ob_cube = bpy.data.objects.new('Cube', me_cube)
ob_camera = bpy.data.objects.new('Camera', cam_camera)
ob_sun_001 = bpy.data.objects.new('Sun.001', light_sun_004)
ob_sun = bpy.data.objects.new('Sun', light_sun_003)

# ---- transforms, parenting, visibility, modifiers, constraints
ob_beziercircle.location = (1.0, -1.0, 0.0)
ob_beziercircle.scale = (0.0066, 0.0066, 0.0066)
ob_beziercircle.lineart.crease_threshold = 0.0
ob_beziercurve.location = (0.0, 0.0, 0.4378)
ob_beziercurve.rotation_euler = (0.0, -0.0, 1.658)
ob_beziercurve.scale = (0.9, 0.9, 0.9)
ob_beziercurve.lineart.crease_threshold = 0.0
ob_sun_002.location = (20.39, 19.68, 0.0)
ob_sun_002.rotation_euler = (3.638, 0.9818, 2.121)
ob_sun_002.lineart.crease_threshold = 0.0
ob_cube.location = (0.0, 0.0, 0.02)
ob_cube.rotation_euler = (0.0, -0.0, 1.658)
ob_cube.scale = (0.9, 0.9, 0.9)
ob_cube.lock_rotations_4d = False
ob_cube.empty_display_type = 'ARROWS'
ob_cube.lineart.crease_threshold = 0.0
ob_camera.location = (4.064, -8.578, 5.017)
ob_camera.rotation_euler = (1.092, -0.1895, 0.5414)
ob_camera.lock_rotations_4d = False
ob_camera.empty_display_type = 'ARROWS'
ob_camera.color = (0.0, 0.0, 0.0, 0.0)
ob_camera.display_type = 'WIRE'
ob_camera.lineart.crease_threshold = 0.0
ob_sun_001.location = (20.39, 19.68, 0.0)
ob_sun_001.rotation_euler = (0.4932, 2.439, 3.493)
ob_sun_001.lineart.crease_threshold = 0.0
ob_sun.location = (20.66, 19.54, 0.0)
ob_sun.rotation_euler = (1.253, -0.2893, 1.117)
ob_sun.lineart.crease_threshold = 0.0
cu_beziercurve_002.bevel_object = ob_beziercircle

# ---- collection membership
col_collection_1.objects.link(ob_beziercircle)
col_collection_1.objects.link(ob_beziercurve)
col_collection_1.objects.link(ob_sun_002)
col_collection_1.objects.link(ob_cube)
col_collection_1.objects.link(ob_camera)
col_collection_1.objects.link(ob_sun_001)
col_collection_1.objects.link(ob_sun)

# ---- scene / render settings (as saved in the file)
scene.camera = ob_camera
scene.frame_start = 1; scene.frame_end = 250; scene.frame_set(1)
scene.render.engine = 'BLENDER_EEVEE_NEXT'
scene.render.image_settings.compression = 90
scene.render.resolution_x = 128
scene.render.resolution_y = 128
scene.render.resolution_percentage = 200
scene.render.dither_intensity = 0.0
scene.render.film_transparent = True
scene.render.bake_margin = 2
scene.render.bake_bias = 0.0
scene.cycles.use_denoising = False
scene.cycles.samples = 10
scene.cycles.sampling_pattern = 'TABULATED_SOBOL'
scene.cycles.light_sampling_threshold = 0.0
scene.cycles.use_adaptive_sampling = False
scene.cycles.use_light_tree = False
scene.cycles.blur_glossy = 0.0
scene.cycles.volume_bounces = 1
scene.cycles.pixel_filter_type = 'GAUSSIAN'
scene.cycles.sample_clamp_indirect = 0.0
scene.view_settings.view_transform = 'Standard'
bpy.context.view_layer.update()
